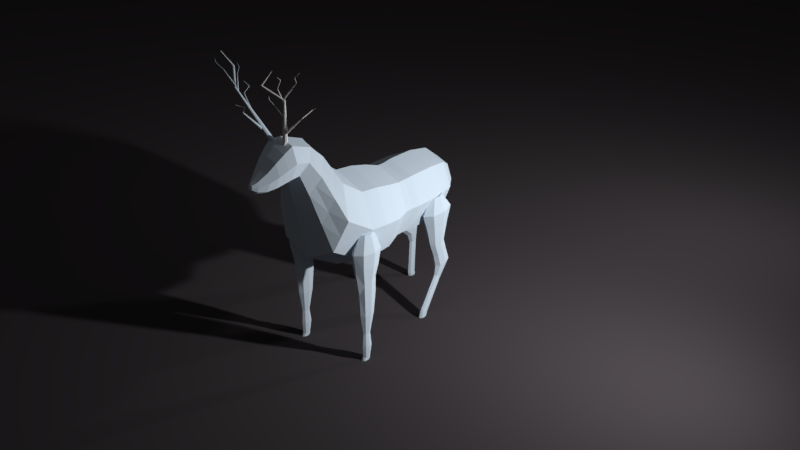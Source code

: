 # Source: Patronus.blend  (saved by Blender 2.79.0; exported with 4.5.12 LTS)
import bpy
from mathutils import Matrix  # noqa: F401  (used for matrix-valued properties, if any)

bpy.ops.wm.read_factory_settings(use_empty=True)
scene = bpy.context.scene
scene.name = 'Scene'

# ---- collections
col_collection_1 = bpy.data.collections.new('Collection 1'); scene.collection.children.link(col_collection_1)

# ---- materials (node trees are filled in below, after node groups)
mat_material_001 = bpy.data.materials.new('Material.001')
mat_material_001.alpha_threshold = 0.0
mat_material_001.roughness = 0.5
mat_material_009 = bpy.data.materials.new('Material.009')
mat_material_009.alpha_threshold = 0.0
mat_material_009.roughness = 0.5
mat_material_002 = bpy.data.materials.new('Material.002')
mat_material_002.alpha_threshold = 0.0
mat_material_002.roughness = 0.5
mat_material_004 = bpy.data.materials.new('Material.004')
mat_material_004.alpha_threshold = 0.0
mat_material_004.roughness = 0.5
mat_material_008 = bpy.data.materials.new('Material.008')
mat_material_008.alpha_threshold = 0.0
mat_material_008.roughness = 0.5
mat_material_007 = bpy.data.materials.new('Material.007')
mat_material_007.alpha_threshold = 0.0
mat_material_007.roughness = 0.5
mat_material_005 = bpy.data.materials.new('Material.005')
mat_material_005.alpha_threshold = 0.0
mat_material_005.roughness = 0.5
mat_material_006 = bpy.data.materials.new('Material.006')
mat_material_006.alpha_threshold = 0.0
mat_material_006.roughness = 0.5

# ---- material node trees
mat_material_001.use_nodes = True; mat_material_001.node_tree.nodes.clear()
_N = mat_material_001.node_tree.nodes; _L = mat_material_001.node_tree.links
n0 = _N.new('ShaderNodeOutputMaterial'); n0.name = 'Material Output'; n0.location = (300, 300)
n1 = _N.new('ShaderNodeBsdfDiffuse'); n1.name = 'Diffuse BSDF'; n1.location = (10, 300)
n1.inputs[0].default_value = (0.06045, 0.05256, 0.05842, 1.0)
n1.inputs[1].default_value = 0.6337
_L.new(n1.outputs[0], n0.inputs[0])
n0.is_active_output = True
mat_material_009.use_nodes = True; mat_material_009.node_tree.nodes.clear()
_N = mat_material_009.node_tree.nodes; _L = mat_material_009.node_tree.links
n0 = _N.new('ShaderNodeOutputMaterial'); n0.name = 'Material Output'; n0.location = (300, 300)
n1 = _N.new('ShaderNodeBsdfDiffuse'); n1.name = 'Diffuse BSDF'; n1.location = (10, 300)
n1.inputs[0].default_value = (0.6, 0.7, 0.8, 1.0)
_L.new(n1.outputs[0], n0.inputs[0])
n0.is_active_output = True
mat_material_002.use_nodes = True; mat_material_002.node_tree.nodes.clear()
_N = mat_material_002.node_tree.nodes; _L = mat_material_002.node_tree.links
n0 = _N.new('ShaderNodeOutputMaterial'); n0.name = 'Material Output'; n0.location = (300, 300)
n1 = _N.new('ShaderNodeBsdfDiffuse'); n1.name = 'Diffuse BSDF'; n1.location = (10, 300)
_L.new(n1.outputs[0], n0.inputs[0])
n0.is_active_output = True
mat_material_004.use_nodes = True; mat_material_004.node_tree.nodes.clear()
_N = mat_material_004.node_tree.nodes; _L = mat_material_004.node_tree.links
n0 = _N.new('ShaderNodeOutputMaterial'); n0.name = 'Material Output'; n0.location = (300, 300)
n1 = _N.new('ShaderNodeBsdfDiffuse'); n1.name = 'Diffuse BSDF'; n1.location = (10, 300)
n1.inputs[0].default_value = (0.6, 0.7, 0.8, 1.0)
_L.new(n1.outputs[0], n0.inputs[0])
n0.is_active_output = True
mat_material_008.use_nodes = True; mat_material_008.node_tree.nodes.clear()
_N = mat_material_008.node_tree.nodes; _L = mat_material_008.node_tree.links
n0 = _N.new('ShaderNodeOutputMaterial'); n0.name = 'Material Output'; n0.location = (300, 300)
n1 = _N.new('ShaderNodeBsdfDiffuse'); n1.name = 'Diffuse BSDF'; n1.location = (10, 300)
n1.inputs[0].default_value = (0.6, 0.7, 0.8, 1.0)
_L.new(n1.outputs[0], n0.inputs[0])
n0.is_active_output = True
mat_material_007.use_nodes = True; mat_material_007.node_tree.nodes.clear()
_N = mat_material_007.node_tree.nodes; _L = mat_material_007.node_tree.links
n0 = _N.new('ShaderNodeOutputMaterial'); n0.name = 'Material Output'; n0.location = (300, 300)
n1 = _N.new('ShaderNodeBsdfDiffuse'); n1.name = 'Diffuse BSDF'; n1.location = (10, 300)
n1.inputs[0].default_value = (0.6, 0.7, 0.8, 1.0)
_L.new(n1.outputs[0], n0.inputs[0])
n0.is_active_output = True
mat_material_005.use_nodes = True; mat_material_005.node_tree.nodes.clear()
_N = mat_material_005.node_tree.nodes; _L = mat_material_005.node_tree.links
n0 = _N.new('ShaderNodeOutputMaterial'); n0.name = 'Material Output'; n0.location = (300, 300)
n1 = _N.new('ShaderNodeBsdfDiffuse'); n1.name = 'Diffuse BSDF'; n1.location = (10, 300)
n1.inputs[0].default_value = (0.6, 0.7, 0.8, 1.0)
_L.new(n1.outputs[0], n0.inputs[0])
n0.is_active_output = True
mat_material_006.use_nodes = True; mat_material_006.node_tree.nodes.clear()
_N = mat_material_006.node_tree.nodes; _L = mat_material_006.node_tree.links
n0 = _N.new('ShaderNodeOutputMaterial'); n0.name = 'Material Output'; n0.location = (300, 300)
n1 = _N.new('ShaderNodeBsdfDiffuse'); n1.name = 'Diffuse BSDF'; n1.location = (10, 300)
n1.inputs[0].default_value = (0.6, 0.7, 0.8, 1.0)
_L.new(n1.outputs[0], n0.inputs[0])
n0.is_active_output = True

# ---- world
world_world = bpy.data.worlds.new('World'); scene.world = world_world
world_world.color = (0.05088, 0.05088, 0.05088)
world_world.use_sun_shadow = False
world_world.sun_shadow_jitter_overblur = 0.0
world_world.cycles.sampling_method = 'MANUAL'

# ---- cameras
cam_camera = bpy.data.cameras.new('Camera')
cam_camera.clip_end = 100.0
cam_camera.lens = 35.0
cam_camera.sensor_width = 32.0
cam_camera.sensor_height = 18.0
cam_camera.ortho_scale = 7.314
cam_camera.dof.focus_distance = 0.0

# ---- lights
light_area = bpy.data.lights.new('Area', 'AREA')
light_area.transmission_factor = 0.0
light_area.energy = 78.54
light_area.shadow_buffer_clip_start = 0.5
light_area.shadow_soft_size = 0.1
light_area.shadow_maximum_resolution = 0.006
light_area.use_absolute_resolution = True
light_area.size = 0.1
light_area.size_y = 0.1
light_lamp = bpy.data.lights.new('Lamp', 'POINT')
light_lamp.transmission_factor = 0.0
light_lamp.cutoff_distance = 30.0
light_lamp.energy = 100.0
light_lamp.shadow_buffer_clip_start = 1.001
light_lamp.shadow_soft_size = 0.1
light_lamp.shadow_maximum_resolution = 0.006
light_lamp.use_absolute_resolution = True

# ---- meshes
me_plane = bpy.data.meshes.new('Plane')
me_plane.from_pydata([(-1.0, -1.0, 0.0), (1.0, -1.0, 0.0), (-1.0, 1.0, 0.0), (1.0, 1.0, 0.0)], [], [(0, 1, 3, 2)])
me_plane.materials.append(mat_material_001)
me_plane.use_remesh_preserve_volume = False
me_plane.use_remesh_preserve_attributes = False
me_plane.use_mirror_vertex_groups = False
me_plane.update()
me_cylinder_009 = bpy.data.meshes.new('Cylinder.009')
me_cylinder_009.from_pydata([(0.03069, 0.8321, -1.162), (0.03069, 0.8321, 0.8383), (0.7378, 0.5392, -1.162), (0.7378, 0.5392, 0.8383), (1.031, -0.1679, -1.162), (1.031, -0.1679, 0.8383), (0.7378, -0.875, -1.162), (0.7378, -0.875, 0.8383), (0.03069, -1.168, -1.162), (0.03069, -1.168, 0.8383), (-0.6535, -0.875, -1.162), (-0.6535, -0.875, 0.8383), (-0.9464, -0.1679, -1.162), (-0.9464, -0.1679, 0.8383), (-0.6764, 0.5392, -1.162), (-0.6764, 0.5392, 0.8383), (0.7378, 0.5392, 0.8458), (0.03069, 0.8321, 0.8489), (1.031, -0.1679, 0.8383), (0.7378, -0.875, 0.8309), (0.03069, -1.168, 0.8278), (-0.6535, -0.875, 0.8309), (-0.9464, -0.1679, 0.8383), (-0.6764, 0.5392, 0.8458), (8.345, 1.371, 16.45), (8.063, 1.47, 16.51), (8.462, 1.134, 16.3), (8.345, 0.8966, 16.15), (8.063, 0.7983, 16.08), (7.791, 0.8966, 16.15), (7.674, 1.134, 16.3), (7.782, 1.371, 16.45), (14.74, -4.6, 19.28), (14.46, -4.5, 19.34), (14.86, -4.841, 19.14), (14.74, -5.082, 18.99), (14.46, -5.182, 18.93), (14.19, -5.082, 18.99), (14.07, -4.841, 19.14), (14.18, -4.6, 19.28), (14.3, -2.136, 24.78), (14.22, -2.105, 24.78), (14.33, -2.213, 24.78), (14.3, -2.289, 24.78), (14.22, -2.321, 24.78), (14.15, -2.289, 24.78), (14.12, -2.213, 24.78), (14.14, -2.136, 24.78), (8.046, 1.154, 16.3), (7.764, 1.129, 16.95), (8.257, 1.292, 16.4), (7.975, 1.267, 17.05), (8.498, 1.225, 16.5), (8.216, 1.2, 17.15), (8.628, 0.9931, 16.55), (8.346, 0.9676, 17.19), (8.57, 0.7315, 16.51), (8.288, 0.706, 17.16), (8.364, 0.6002, 16.42), (8.082, 0.5748, 17.06), (8.123, 0.6671, 16.31), (7.841, 0.6416, 16.96), (7.989, 0.8928, 16.27), (7.707, 0.8674, 16.91), (7.974, 1.267, 17.05), (7.763, 1.129, 16.95), (8.216, 1.2, 17.15), (8.347, 0.9677, 17.19), (8.29, 0.7062, 17.16), (8.083, 0.5749, 17.06), (7.841, 0.6416, 16.96), (7.706, 0.8673, 16.91), (6.999, 3.392, 22.72), (6.911, 3.333, 22.7), (7.105, 3.377, 22.71), (7.167, 3.296, 22.67), (7.148, 3.196, 22.64), (7.061, 3.139, 22.62), (6.956, 3.154, 22.63), (6.892, 3.233, 22.67), (9.38, 3.9, 24.87), (9.292, 3.841, 24.85), (9.486, 3.884, 24.86), (9.547, 3.802, 24.83), (9.528, 3.702, 24.79), (9.442, 3.645, 24.77), (9.336, 3.661, 24.79), (9.273, 3.741, 24.82), (7.874, 4.225, 26.34), (7.852, 4.21, 26.33), (7.9, 4.218, 26.36), (7.914, 4.193, 26.36), (7.907, 4.165, 26.36), (7.885, 4.15, 26.35), (7.859, 4.158, 26.34), (7.845, 4.182, 26.33), (8.046, 1.154, 16.3), (7.764, 1.129, 16.95), (8.257, 1.292, 16.4), (7.975, 1.267, 17.05), (8.498, 1.225, 16.5), (8.216, 1.2, 17.15), (8.628, 0.9931, 16.55), (8.346, 0.9676, 17.19), (8.57, 0.7315, 16.51), (8.288, 0.706, 17.16), (8.364, 0.6002, 16.42), (8.082, 0.5748, 17.06), (8.123, 0.6671, 16.31), (7.841, 0.6416, 16.96), (7.989, 0.8928, 16.27), (7.707, 0.8674, 16.91), (7.974, 1.267, 17.05), (7.763, 1.129, 16.95), (8.216, 1.2, 17.15), (8.347, 0.9677, 17.19), (8.29, 0.7062, 17.16), (8.083, 0.5749, 17.06), (7.841, 0.6416, 16.96), (7.706, 0.8673, 16.91), (6.999, 3.392, 22.72), (6.911, 3.333, 22.7), (7.105, 3.377, 22.71), (7.167, 3.296, 22.67), (7.148, 3.196, 22.64), (7.061, 3.139, 22.62), (6.956, 3.154, 22.63), (6.892, 3.233, 22.67), (9.38, 3.9, 24.87), (9.292, 3.841, 24.85), (9.486, 3.884, 24.86), (9.547, 3.802, 24.83), (9.528, 3.702, 24.79), (9.442, 3.645, 24.77), (9.336, 3.661, 24.79), (9.273, 3.741, 24.82), (7.874, 4.225, 26.34), (7.852, 4.21, 26.33), (7.9, 4.218, 26.36), (7.914, 4.193, 26.36), (7.907, 4.165, 26.36), (7.885, 4.15, 26.35), (7.859, 4.158, 26.34), (7.845, 4.182, 26.33), (8.046, 1.154, 16.3), (7.764, 1.129, 16.95), (8.257, 1.292, 16.4), (7.975, 1.267, 17.05), (8.498, 1.225, 16.5), (8.216, 1.2, 17.15), (8.628, 0.9931, 16.55), (8.346, 0.9676, 17.19), (8.57, 0.7315, 16.51), (8.288, 0.706, 17.16), (8.364, 0.6002, 16.42), (8.082, 0.5748, 17.06), (8.123, 0.6671, 16.31), (7.841, 0.6416, 16.96), (7.989, 0.8928, 16.27), (7.707, 0.8674, 16.91), (7.974, 1.267, 17.05), (7.763, 1.129, 16.95), (8.216, 1.2, 17.15), (8.347, 0.9677, 17.19), (8.29, 0.7062, 17.16), (8.083, 0.5749, 17.06), (7.841, 0.6416, 16.96), (7.706, 0.8673, 16.91), (6.999, 3.392, 22.72), (6.911, 3.333, 22.7), (7.105, 3.377, 22.71), (7.167, 3.296, 22.67), (7.148, 3.196, 22.64), (7.061, 3.139, 22.62), (6.956, 3.154, 22.63), (6.892, 3.233, 22.67), (9.38, 3.9, 24.87), (9.292, 3.841, 24.85), (9.486, 3.884, 24.86), (9.547, 3.802, 24.83), (9.528, 3.702, 24.79), (9.442, 3.645, 24.77), (9.336, 3.661, 24.79), (9.273, 3.741, 24.82), (7.874, 4.225, 26.34), (7.852, 4.21, 26.33), (7.9, 4.218, 26.36), (7.914, 4.193, 26.36), (7.907, 4.165, 26.36), (7.885, 4.15, 26.35), (7.859, 4.158, 26.34), (7.845, 4.182, 26.33), (4.319, 0.8723, 8.634), (4.614, 0.8216, 9.258), (4.391, 0.6234, 8.58), (4.686, 0.5727, 9.204), (4.28, 0.3849, 8.613), (4.576, 0.3342, 9.236), (4.052, 0.2966, 8.713), (4.347, 0.2459, 9.337), (3.84, 0.4101, 8.823), (4.135, 0.3595, 9.447), (3.772, 0.6532, 8.875), (4.067, 0.6025, 9.499), (3.882, 0.8917, 8.842), (4.178, 0.841, 9.466), (4.106, 0.9859, 8.744), (4.401, 0.9352, 9.368), (4.687, 0.5725, 9.206), (4.615, 0.8213, 9.261), (4.576, 0.3342, 9.236), (4.346, 0.2461, 9.335), (4.133, 0.3597, 9.444), (4.066, 0.6027, 9.497), (4.178, 0.841, 9.466), (4.402, 0.935, 9.37), (8.722, -1.58, 13.11), (8.698, -1.487, 13.15), (8.666, -1.661, 13.07), (8.563, -1.682, 13.06), (8.474, -1.631, 13.08), (8.452, -1.54, 13.13), (8.508, -1.459, 13.16), (8.609, -1.436, 13.18), (8.998, -4.672, 13.82), (8.974, -4.578, 13.86), (8.942, -4.754, 13.78), (8.839, -4.776, 13.77), (8.75, -4.725, 13.79), (8.728, -4.634, 13.84), (8.783, -4.552, 13.87), (8.884, -4.528, 13.88), (10.31, -4.128, 15.35), (10.3, -4.101, 15.36), (10.3, -4.153, 15.35), (10.27, -4.163, 15.37), (10.25, -4.151, 15.38), (10.24, -4.124, 15.38), (10.25, -4.099, 15.38), (10.28, -4.088, 15.37), (7.316, 0.9454, 14.39), (7.656, 0.8225, 14.83), (7.16, 0.8147, 14.47), (7.5, 0.6918, 14.92), (6.99, 0.8427, 14.61), (7.33, 0.7198, 15.05), (6.907, 1.013, 14.72), (7.247, 0.8903, 15.16), (6.958, 1.226, 14.74), (7.298, 1.103, 15.18), (7.11, 1.351, 14.65), (7.45, 1.228, 15.1), (7.28, 1.323, 14.52), (7.62, 1.2, 14.96), (7.367, 1.158, 14.41), (7.708, 1.036, 14.85), (7.501, 0.6913, 14.92), (7.658, 0.8219, 14.84), (7.33, 0.7198, 15.05), (7.245, 0.8907, 15.16), (7.296, 1.104, 15.18), (7.449, 1.229, 15.1), (7.62, 1.2, 14.96), (7.709, 1.035, 14.85), (9.189, -2.234, 18.6), (9.258, -2.183, 18.58), (9.103, -2.219, 18.61), (9.052, -2.148, 18.61), (9.065, -2.062, 18.6), (9.133, -2.013, 18.59), (9.219, -2.028, 18.57), (9.271, -2.097, 18.57), (7.661, -3.124, 20.56), (7.731, -3.074, 20.54), (7.576, -3.11, 20.58), (7.525, -3.039, 20.58), (7.539, -2.953, 20.57), (7.607, -2.904, 20.56), (7.692, -2.919, 20.54), (7.744, -2.987, 20.54), (9.103, -3.7, 21.34), (9.12, -3.685, 21.33), (9.085, -3.697, 21.35), (9.076, -3.678, 21.36), (9.082, -3.656, 21.37), (9.098, -3.642, 21.36), (9.116, -3.645, 21.34), (9.125, -3.662, 21.33), (2.284, 0.01002, 4.169), (2.347, 0.8527, 4.657), (2.024, -0.1093, 4.409), (2.087, 0.7335, 4.897), (1.651, -0.09062, 4.425), (1.715, 0.7521, 4.913), (1.385, 0.05501, 4.208), (1.448, 0.8977, 4.696), (1.38, 0.2423, 3.885), (1.443, 1.085, 4.373), (1.636, 0.3566, 3.655), (1.699, 1.199, 4.142), (2.009, 0.338, 3.638), (2.072, 1.181, 4.126), (2.279, 0.1973, 3.846), (2.343, 1.04, 4.334), (2.087, 0.7366, 4.899), (2.348, 0.8572, 4.66), (1.715, 0.7521, 4.913), (1.448, 0.8946, 4.694), (1.443, 1.081, 4.371), (1.699, 1.196, 4.141), (2.072, 1.181, 4.126), (2.343, 1.043, 4.336), (1.582, 5.566, 11.85), (1.68, 5.642, 11.77), (1.449, 5.504, 11.83), (1.358, 5.493, 11.71), (1.363, 5.539, 11.57), (1.458, 5.613, 11.49), (1.591, 5.675, 11.51), (1.684, 5.688, 11.63), (-2.184, 6.066, 14.24), (-2.086, 6.141, 14.16), (-2.319, 6.007, 14.22), (-2.411, 5.999, 14.1), (-2.407, 6.046, 13.96), (-2.311, 6.119, 13.88), (-2.176, 6.178, 13.9), (-2.082, 6.188, 14.01), (-0.8158, 8.192, 15.75), (-0.7878, 8.204, 15.73), (-0.856, 8.194, 15.75), (-0.8847, 8.211, 15.73), (-0.8852, 8.232, 15.7), (-0.8576, 8.244, 15.67), (-0.8174, 8.241, 15.67), (-0.7882, 8.225, 15.69)], [], [(0, 1, 3, 2), (2, 3, 5, 4), (4, 5, 7, 6), (6, 7, 9, 8), (8, 9, 11, 10), (10, 11, 13, 12), (13, 11, 21, 22), (12, 13, 15, 14), (14, 15, 1, 0), (0, 2, 4, 6, 8, 10, 12, 14), (21, 20, 28, 29), (9, 7, 19, 20), (15, 13, 22, 23), (5, 3, 16, 18), (11, 9, 20, 21), (1, 15, 23, 17), (3, 1, 17, 16), (7, 5, 18, 19), (31, 30, 38, 39), (19, 18, 26, 27), (16, 17, 25, 24), (17, 23, 31, 25), (22, 21, 29, 30), (20, 19, 27, 28), (18, 16, 24, 26), (23, 22, 30, 31), (38, 37, 45, 46), (29, 28, 36, 37), (27, 26, 34, 35), (24, 25, 33, 32), (25, 31, 39, 33), (30, 29, 37, 38), (28, 27, 35, 36), (26, 24, 32, 34), (40, 41, 47, 46, 45, 44, 43, 42), (36, 35, 43, 44), (34, 32, 40, 42), (39, 38, 46, 47), (37, 36, 44, 45), (35, 34, 42, 43), (32, 33, 41, 40), (33, 39, 47, 41), (48, 49, 51, 50), (50, 51, 53, 52), (52, 53, 55, 54), (54, 55, 57, 56), (56, 57, 59, 58), (58, 59, 61, 60), (61, 59, 69, 70), (60, 61, 63, 62), (62, 63, 49, 48), (48, 50, 52, 54, 56, 58, 60, 62), (69, 68, 76, 77), (57, 55, 67, 68), (63, 61, 70, 71), (53, 51, 64, 66), (59, 57, 68, 69), (49, 63, 71, 65), (51, 49, 65, 64), (55, 53, 66, 67), (79, 78, 86, 87), (67, 66, 74, 75), (64, 65, 73, 72), (65, 71, 79, 73), (70, 69, 77, 78), (68, 67, 75, 76), (66, 64, 72, 74), (71, 70, 78, 79), (86, 85, 93, 94), (77, 76, 84, 85), (75, 74, 82, 83), (72, 73, 81, 80), (73, 79, 87, 81), (78, 77, 85, 86), (76, 75, 83, 84), (74, 72, 80, 82), (88, 89, 95, 94, 93, 92, 91, 90), (84, 83, 91, 92), (82, 80, 88, 90), (87, 86, 94, 95), (85, 84, 92, 93), (83, 82, 90, 91), (80, 81, 89, 88), (81, 87, 95, 89), (96, 97, 99, 98), (98, 99, 101, 100), (100, 101, 103, 102), (102, 103, 105, 104), (104, 105, 107, 106), (106, 107, 109, 108), (109, 107, 117, 118), (108, 109, 111, 110), (110, 111, 97, 96), (96, 98, 100, 102, 104, 106, 108, 110), (117, 116, 124, 125), (105, 103, 115, 116), (111, 109, 118, 119), (101, 99, 112, 114), (107, 105, 116, 117), (97, 111, 119, 113), (99, 97, 113, 112), (103, 101, 114, 115), (127, 126, 134, 135), (115, 114, 122, 123), (112, 113, 121, 120), (113, 119, 127, 121), (118, 117, 125, 126), (116, 115, 123, 124), (114, 112, 120, 122), (119, 118, 126, 127), (134, 133, 141, 142), (125, 124, 132, 133), (123, 122, 130, 131), (120, 121, 129, 128), (121, 127, 135, 129), (126, 125, 133, 134), (124, 123, 131, 132), (122, 120, 128, 130), (136, 137, 143, 142, 141, 140, 139, 138), (132, 131, 139, 140), (130, 128, 136, 138), (135, 134, 142, 143), (133, 132, 140, 141), (131, 130, 138, 139), (128, 129, 137, 136), (129, 135, 143, 137), (144, 145, 147, 146), (146, 147, 149, 148), (148, 149, 151, 150), (150, 151, 153, 152), (152, 153, 155, 154), (154, 155, 157, 156), (157, 155, 165, 166), (156, 157, 159, 158), (158, 159, 145, 144), (144, 146, 148, 150, 152, 154, 156, 158), (165, 164, 172, 173), (153, 151, 163, 164), (159, 157, 166, 167), (149, 147, 160, 162), (155, 153, 164, 165), (145, 159, 167, 161), (147, 145, 161, 160), (151, 149, 162, 163), (175, 174, 182, 183), (163, 162, 170, 171), (160, 161, 169, 168), (161, 167, 175, 169), (166, 165, 173, 174), (164, 163, 171, 172), (162, 160, 168, 170), (167, 166, 174, 175), (182, 181, 189, 190), (173, 172, 180, 181), (171, 170, 178, 179), (168, 169, 177, 176), (169, 175, 183, 177), (174, 173, 181, 182), (172, 171, 179, 180), (170, 168, 176, 178), (184, 185, 191, 190, 189, 188, 187, 186), (180, 179, 187, 188), (178, 176, 184, 186), (183, 182, 190, 191), (181, 180, 188, 189), (179, 178, 186, 187), (176, 177, 185, 184), (177, 183, 191, 185), (192, 193, 195, 194), (194, 195, 197, 196), (196, 197, 199, 198), (198, 199, 201, 200), (200, 201, 203, 202), (202, 203, 205, 204), (205, 203, 213, 214), (204, 205, 207, 206), (206, 207, 193, 192), (192, 194, 196, 198, 200, 202, 204, 206), (213, 212, 220, 221), (201, 199, 211, 212), (207, 205, 214, 215), (197, 195, 208, 210), (203, 201, 212, 213), (193, 207, 215, 209), (195, 193, 209, 208), (199, 197, 210, 211), (223, 222, 230, 231), (211, 210, 218, 219), (208, 209, 217, 216), (209, 215, 223, 217), (214, 213, 221, 222), (212, 211, 219, 220), (210, 208, 216, 218), (215, 214, 222, 223), (230, 229, 237, 238), (221, 220, 228, 229), (219, 218, 226, 227), (216, 217, 225, 224), (217, 223, 231, 225), (222, 221, 229, 230), (220, 219, 227, 228), (218, 216, 224, 226), (232, 233, 239, 238, 237, 236, 235, 234), (228, 227, 235, 236), (226, 224, 232, 234), (231, 230, 238, 239), (229, 228, 236, 237), (227, 226, 234, 235), (224, 225, 233, 232), (225, 231, 239, 233), (240, 241, 243, 242), (242, 243, 245, 244), (244, 245, 247, 246), (246, 247, 249, 248), (248, 249, 251, 250), (250, 251, 253, 252), (253, 251, 261, 262), (252, 253, 255, 254), (254, 255, 241, 240), (240, 242, 244, 246, 248, 250, 252, 254), (261, 260, 268, 269), (249, 247, 259, 260), (255, 253, 262, 263), (245, 243, 256, 258), (251, 249, 260, 261), (241, 255, 263, 257), (243, 241, 257, 256), (247, 245, 258, 259), (271, 270, 278, 279), (259, 258, 266, 267), (256, 257, 265, 264), (257, 263, 271, 265), (262, 261, 269, 270), (260, 259, 267, 268), (258, 256, 264, 266), (263, 262, 270, 271), (278, 277, 285, 286), (269, 268, 276, 277), (267, 266, 274, 275), (264, 265, 273, 272), (265, 271, 279, 273), (270, 269, 277, 278), (268, 267, 275, 276), (266, 264, 272, 274), (280, 281, 287, 286, 285, 284, 283, 282), (276, 275, 283, 284), (274, 272, 280, 282), (279, 278, 286, 287), (277, 276, 284, 285), (275, 274, 282, 283), (272, 273, 281, 280), (273, 279, 287, 281), (288, 289, 291, 290), (290, 291, 293, 292), (292, 293, 295, 294), (294, 295, 297, 296), (296, 297, 299, 298), (298, 299, 301, 300), (301, 299, 309, 310), (300, 301, 303, 302), (302, 303, 289, 288), (288, 290, 292, 294, 296, 298, 300, 302), (309, 308, 316, 317), (297, 295, 307, 308), (303, 301, 310, 311), (293, 291, 304, 306), (299, 297, 308, 309), (289, 303, 311, 305), (291, 289, 305, 304), (295, 293, 306, 307), (319, 318, 326, 327), (307, 306, 314, 315), (304, 305, 313, 312), (305, 311, 319, 313), (310, 309, 317, 318), (308, 307, 315, 316), (306, 304, 312, 314), (311, 310, 318, 319), (326, 325, 333, 334), (317, 316, 324, 325), (315, 314, 322, 323), (312, 313, 321, 320), (313, 319, 327, 321), (318, 317, 325, 326), (316, 315, 323, 324), (314, 312, 320, 322), (328, 329, 335, 334, 333, 332, 331, 330), (324, 323, 331, 332), (322, 320, 328, 330), (327, 326, 334, 335), (325, 324, 332, 333), (323, 322, 330, 331), (320, 321, 329, 328), (321, 327, 335, 329)])
me_cylinder_009.materials.append(mat_material_009)
me_cylinder_009.use_remesh_preserve_volume = False
me_cylinder_009.use_remesh_preserve_attributes = False
me_cylinder_009.use_mirror_vertex_groups = False
me_cylinder_009.update()
me_cylinder_008 = bpy.data.meshes.new('Cylinder.008')
me_cylinder_008.from_pydata([(0.03069, 0.8321, -1.162), (0.03069, 0.8321, 0.8383), (0.7378, 0.5392, -1.162), (0.7378, 0.5392, 0.8383), (1.031, -0.1679, -1.162), (1.031, -0.1679, 0.8383), (0.7378, -0.875, -1.162), (0.7378, -0.875, 0.8383), (0.03069, -1.168, -1.162), (0.03069, -1.168, 0.8383), (-0.6535, -0.875, -1.162), (-0.6535, -0.875, 0.8383), (-0.9464, -0.1679, -1.162), (-0.9464, -0.1679, 0.8383), (-0.6764, 0.5392, -1.162), (-0.6764, 0.5392, 0.8383), (0.7378, 0.5392, 0.8458), (0.03069, 0.8321, 0.8489), (1.031, -0.1679, 0.8383), (0.7378, -0.875, 0.8309), (0.03069, -1.168, 0.8278), (-0.6535, -0.875, 0.8309), (-0.9464, -0.1679, 0.8383), (-0.6764, 0.5392, 0.8458), (8.345, 1.371, 16.45), (8.063, 1.47, 16.51), (8.462, 1.134, 16.3), (8.345, 0.8966, 16.15), (8.063, 0.7983, 16.08), (7.791, 0.8966, 16.15), (7.674, 1.134, 16.3), (7.782, 1.371, 16.45), (14.74, -4.6, 19.28), (14.46, -4.5, 19.34), (14.86, -4.841, 19.14), (14.74, -5.082, 18.99), (14.46, -5.182, 18.93), (14.19, -5.082, 18.99), (14.07, -4.841, 19.14), (14.18, -4.6, 19.28), (14.3, -2.136, 24.78), (14.22, -2.105, 24.78), (14.33, -2.213, 24.78), (14.3, -2.289, 24.78), (14.22, -2.321, 24.78), (14.15, -2.289, 24.78), (14.12, -2.213, 24.78), (14.14, -2.136, 24.78), (8.046, 1.154, 16.3), (7.764, 1.129, 16.95), (8.257, 1.292, 16.4), (7.975, 1.267, 17.05), (8.498, 1.225, 16.5), (8.216, 1.2, 17.15), (8.628, 0.9931, 16.55), (8.346, 0.9676, 17.19), (8.57, 0.7315, 16.51), (8.288, 0.706, 17.16), (8.364, 0.6002, 16.42), (8.082, 0.5748, 17.06), (8.123, 0.6671, 16.31), (7.841, 0.6416, 16.96), (7.989, 0.8928, 16.27), (7.707, 0.8674, 16.91), (7.974, 1.267, 17.05), (7.763, 1.129, 16.95), (8.216, 1.2, 17.15), (8.347, 0.9677, 17.19), (8.29, 0.7062, 17.16), (8.083, 0.5749, 17.06), (7.841, 0.6416, 16.96), (7.706, 0.8673, 16.91), (6.999, 3.392, 22.72), (6.911, 3.333, 22.7), (7.105, 3.377, 22.71), (7.167, 3.296, 22.67), (7.148, 3.196, 22.64), (7.061, 3.139, 22.62), (6.956, 3.154, 22.63), (6.892, 3.233, 22.67), (9.38, 3.9, 24.87), (9.292, 3.841, 24.85), (9.486, 3.884, 24.86), (9.547, 3.802, 24.83), (9.528, 3.702, 24.79), (9.442, 3.645, 24.77), (9.336, 3.661, 24.79), (9.273, 3.741, 24.82), (7.874, 4.225, 26.34), (7.852, 4.21, 26.33), (7.9, 4.218, 26.36), (7.914, 4.193, 26.36), (7.907, 4.165, 26.36), (7.885, 4.15, 26.35), (7.859, 4.158, 26.34), (7.845, 4.182, 26.33), (8.046, 1.154, 16.3), (7.764, 1.129, 16.95), (8.257, 1.292, 16.4), (7.975, 1.267, 17.05), (8.498, 1.225, 16.5), (8.216, 1.2, 17.15), (8.628, 0.9931, 16.55), (8.346, 0.9676, 17.19), (8.57, 0.7315, 16.51), (8.288, 0.706, 17.16), (8.364, 0.6002, 16.42), (8.082, 0.5748, 17.06), (8.123, 0.6671, 16.31), (7.841, 0.6416, 16.96), (7.989, 0.8928, 16.27), (7.707, 0.8674, 16.91), (7.974, 1.267, 17.05), (7.763, 1.129, 16.95), (8.216, 1.2, 17.15), (8.347, 0.9677, 17.19), (8.29, 0.7062, 17.16), (8.083, 0.5749, 17.06), (7.841, 0.6416, 16.96), (7.706, 0.8673, 16.91), (6.999, 3.392, 22.72), (6.911, 3.333, 22.7), (7.105, 3.377, 22.71), (7.167, 3.296, 22.67), (7.148, 3.196, 22.64), (7.061, 3.139, 22.62), (6.956, 3.154, 22.63), (6.892, 3.233, 22.67), (9.38, 3.9, 24.87), (9.292, 3.841, 24.85), (9.486, 3.884, 24.86), (9.547, 3.802, 24.83), (9.528, 3.702, 24.79), (9.442, 3.645, 24.77), (9.336, 3.661, 24.79), (9.273, 3.741, 24.82), (7.874, 4.225, 26.34), (7.852, 4.21, 26.33), (7.9, 4.218, 26.36), (7.914, 4.193, 26.36), (7.907, 4.165, 26.36), (7.885, 4.15, 26.35), (7.859, 4.158, 26.34), (7.845, 4.182, 26.33), (8.046, 1.154, 16.3), (7.764, 1.129, 16.95), (8.257, 1.292, 16.4), (7.975, 1.267, 17.05), (8.498, 1.225, 16.5), (8.216, 1.2, 17.15), (8.628, 0.9931, 16.55), (8.346, 0.9676, 17.19), (8.57, 0.7315, 16.51), (8.288, 0.706, 17.16), (8.364, 0.6002, 16.42), (8.082, 0.5748, 17.06), (8.123, 0.6671, 16.31), (7.841, 0.6416, 16.96), (7.989, 0.8928, 16.27), (7.707, 0.8674, 16.91), (7.974, 1.267, 17.05), (7.763, 1.129, 16.95), (8.216, 1.2, 17.15), (8.347, 0.9677, 17.19), (8.29, 0.7062, 17.16), (8.083, 0.5749, 17.06), (7.841, 0.6416, 16.96), (7.706, 0.8673, 16.91), (6.999, 3.392, 22.72), (6.911, 3.333, 22.7), (7.105, 3.377, 22.71), (7.167, 3.296, 22.67), (7.148, 3.196, 22.64), (7.061, 3.139, 22.62), (6.956, 3.154, 22.63), (6.892, 3.233, 22.67), (9.38, 3.9, 24.87), (9.292, 3.841, 24.85), (9.486, 3.884, 24.86), (9.547, 3.802, 24.83), (9.528, 3.702, 24.79), (9.442, 3.645, 24.77), (9.336, 3.661, 24.79), (9.273, 3.741, 24.82), (7.874, 4.225, 26.34), (7.852, 4.21, 26.33), (7.9, 4.218, 26.36), (7.914, 4.193, 26.36), (7.907, 4.165, 26.36), (7.885, 4.15, 26.35), (7.859, 4.158, 26.34), (7.845, 4.182, 26.33), (4.319, 0.8723, 8.634), (4.614, 0.8216, 9.258), (4.391, 0.6234, 8.58), (4.686, 0.5727, 9.204), (4.28, 0.3849, 8.613), (4.576, 0.3342, 9.236), (4.052, 0.2966, 8.713), (4.347, 0.2459, 9.337), (3.84, 0.4101, 8.823), (4.135, 0.3595, 9.447), (3.772, 0.6532, 8.875), (4.067, 0.6025, 9.499), (3.882, 0.8917, 8.842), (4.178, 0.841, 9.466), (4.106, 0.9859, 8.744), (4.401, 0.9352, 9.368), (4.687, 0.5725, 9.206), (4.615, 0.8213, 9.261), (4.576, 0.3342, 9.236), (4.346, 0.2461, 9.335), (4.133, 0.3597, 9.444), (4.066, 0.6027, 9.497), (4.178, 0.841, 9.466), (4.402, 0.935, 9.37), (8.722, -1.58, 13.11), (8.698, -1.487, 13.15), (8.666, -1.661, 13.07), (8.563, -1.682, 13.06), (8.474, -1.631, 13.08), (8.452, -1.54, 13.13), (8.508, -1.459, 13.16), (8.609, -1.436, 13.18), (8.998, -4.672, 13.82), (8.974, -4.578, 13.86), (8.942, -4.754, 13.78), (8.839, -4.776, 13.77), (8.75, -4.725, 13.79), (8.728, -4.634, 13.84), (8.783, -4.552, 13.87), (8.884, -4.528, 13.88), (10.31, -4.128, 15.35), (10.3, -4.101, 15.36), (10.3, -4.153, 15.35), (10.27, -4.163, 15.37), (10.25, -4.151, 15.38), (10.24, -4.124, 15.38), (10.25, -4.099, 15.38), (10.28, -4.088, 15.37), (7.316, 0.9454, 14.39), (7.656, 0.8225, 14.83), (7.16, 0.8147, 14.47), (7.5, 0.6918, 14.92), (6.99, 0.8427, 14.61), (7.33, 0.7198, 15.05), (6.907, 1.013, 14.72), (7.247, 0.8903, 15.16), (6.958, 1.226, 14.74), (7.298, 1.103, 15.18), (7.11, 1.351, 14.65), (7.45, 1.228, 15.1), (7.28, 1.323, 14.52), (7.62, 1.2, 14.96), (7.367, 1.158, 14.41), (7.708, 1.036, 14.85), (7.501, 0.6913, 14.92), (7.658, 0.8219, 14.84), (7.33, 0.7198, 15.05), (7.245, 0.8907, 15.16), (7.296, 1.104, 15.18), (7.449, 1.229, 15.1), (7.62, 1.2, 14.96), (7.709, 1.035, 14.85), (9.189, -2.234, 18.6), (9.258, -2.183, 18.58), (9.103, -2.219, 18.61), (9.052, -2.148, 18.61), (9.065, -2.062, 18.6), (9.133, -2.013, 18.59), (9.219, -2.028, 18.57), (9.271, -2.097, 18.57), (7.661, -3.124, 20.56), (7.731, -3.074, 20.54), (7.576, -3.11, 20.58), (7.525, -3.039, 20.58), (7.539, -2.953, 20.57), (7.607, -2.904, 20.56), (7.692, -2.919, 20.54), (7.744, -2.987, 20.54), (9.103, -3.7, 21.34), (9.12, -3.685, 21.33), (9.085, -3.697, 21.35), (9.076, -3.678, 21.36), (9.082, -3.656, 21.37), (9.098, -3.642, 21.36), (9.116, -3.645, 21.34), (9.125, -3.662, 21.33), (2.284, 0.01002, 4.169), (2.347, 0.8527, 4.657), (2.024, -0.1093, 4.409), (2.087, 0.7335, 4.897), (1.651, -0.09062, 4.425), (1.715, 0.7521, 4.913), (1.385, 0.05501, 4.208), (1.448, 0.8977, 4.696), (1.38, 0.2423, 3.885), (1.443, 1.085, 4.373), (1.636, 0.3566, 3.655), (1.699, 1.199, 4.142), (2.009, 0.338, 3.638), (2.072, 1.181, 4.126), (2.279, 0.1973, 3.846), (2.343, 1.04, 4.334), (2.087, 0.7366, 4.899), (2.348, 0.8572, 4.66), (1.715, 0.7521, 4.913), (1.448, 0.8946, 4.694), (1.443, 1.081, 4.371), (1.699, 1.196, 4.141), (2.072, 1.181, 4.126), (2.343, 1.043, 4.336), (1.582, 5.566, 11.85), (1.68, 5.642, 11.77), (1.449, 5.504, 11.83), (1.358, 5.493, 11.71), (1.363, 5.539, 11.57), (1.458, 5.613, 11.49), (1.591, 5.675, 11.51), (1.684, 5.688, 11.63), (-2.184, 6.066, 14.24), (-2.086, 6.141, 14.16), (-2.319, 6.007, 14.22), (-2.411, 5.999, 14.1), (-2.407, 6.046, 13.96), (-2.311, 6.119, 13.88), (-2.176, 6.178, 13.9), (-2.082, 6.188, 14.01), (-0.8158, 8.192, 15.75), (-0.7878, 8.204, 15.73), (-0.856, 8.194, 15.75), (-0.8847, 8.211, 15.73), (-0.8852, 8.232, 15.7), (-0.8576, 8.244, 15.67), (-0.8174, 8.241, 15.67), (-0.7882, 8.225, 15.69)], [], [(0, 1, 3, 2), (2, 3, 5, 4), (4, 5, 7, 6), (6, 7, 9, 8), (8, 9, 11, 10), (10, 11, 13, 12), (13, 11, 21, 22), (12, 13, 15, 14), (14, 15, 1, 0), (0, 2, 4, 6, 8, 10, 12, 14), (21, 20, 28, 29), (9, 7, 19, 20), (15, 13, 22, 23), (5, 3, 16, 18), (11, 9, 20, 21), (1, 15, 23, 17), (3, 1, 17, 16), (7, 5, 18, 19), (31, 30, 38, 39), (19, 18, 26, 27), (16, 17, 25, 24), (17, 23, 31, 25), (22, 21, 29, 30), (20, 19, 27, 28), (18, 16, 24, 26), (23, 22, 30, 31), (38, 37, 45, 46), (29, 28, 36, 37), (27, 26, 34, 35), (24, 25, 33, 32), (25, 31, 39, 33), (30, 29, 37, 38), (28, 27, 35, 36), (26, 24, 32, 34), (40, 41, 47, 46, 45, 44, 43, 42), (36, 35, 43, 44), (34, 32, 40, 42), (39, 38, 46, 47), (37, 36, 44, 45), (35, 34, 42, 43), (32, 33, 41, 40), (33, 39, 47, 41), (48, 49, 51, 50), (50, 51, 53, 52), (52, 53, 55, 54), (54, 55, 57, 56), (56, 57, 59, 58), (58, 59, 61, 60), (61, 59, 69, 70), (60, 61, 63, 62), (62, 63, 49, 48), (48, 50, 52, 54, 56, 58, 60, 62), (69, 68, 76, 77), (57, 55, 67, 68), (63, 61, 70, 71), (53, 51, 64, 66), (59, 57, 68, 69), (49, 63, 71, 65), (51, 49, 65, 64), (55, 53, 66, 67), (79, 78, 86, 87), (67, 66, 74, 75), (64, 65, 73, 72), (65, 71, 79, 73), (70, 69, 77, 78), (68, 67, 75, 76), (66, 64, 72, 74), (71, 70, 78, 79), (86, 85, 93, 94), (77, 76, 84, 85), (75, 74, 82, 83), (72, 73, 81, 80), (73, 79, 87, 81), (78, 77, 85, 86), (76, 75, 83, 84), (74, 72, 80, 82), (88, 89, 95, 94, 93, 92, 91, 90), (84, 83, 91, 92), (82, 80, 88, 90), (87, 86, 94, 95), (85, 84, 92, 93), (83, 82, 90, 91), (80, 81, 89, 88), (81, 87, 95, 89), (96, 97, 99, 98), (98, 99, 101, 100), (100, 101, 103, 102), (102, 103, 105, 104), (104, 105, 107, 106), (106, 107, 109, 108), (109, 107, 117, 118), (108, 109, 111, 110), (110, 111, 97, 96), (96, 98, 100, 102, 104, 106, 108, 110), (117, 116, 124, 125), (105, 103, 115, 116), (111, 109, 118, 119), (101, 99, 112, 114), (107, 105, 116, 117), (97, 111, 119, 113), (99, 97, 113, 112), (103, 101, 114, 115), (127, 126, 134, 135), (115, 114, 122, 123), (112, 113, 121, 120), (113, 119, 127, 121), (118, 117, 125, 126), (116, 115, 123, 124), (114, 112, 120, 122), (119, 118, 126, 127), (134, 133, 141, 142), (125, 124, 132, 133), (123, 122, 130, 131), (120, 121, 129, 128), (121, 127, 135, 129), (126, 125, 133, 134), (124, 123, 131, 132), (122, 120, 128, 130), (136, 137, 143, 142, 141, 140, 139, 138), (132, 131, 139, 140), (130, 128, 136, 138), (135, 134, 142, 143), (133, 132, 140, 141), (131, 130, 138, 139), (128, 129, 137, 136), (129, 135, 143, 137), (144, 145, 147, 146), (146, 147, 149, 148), (148, 149, 151, 150), (150, 151, 153, 152), (152, 153, 155, 154), (154, 155, 157, 156), (157, 155, 165, 166), (156, 157, 159, 158), (158, 159, 145, 144), (144, 146, 148, 150, 152, 154, 156, 158), (165, 164, 172, 173), (153, 151, 163, 164), (159, 157, 166, 167), (149, 147, 160, 162), (155, 153, 164, 165), (145, 159, 167, 161), (147, 145, 161, 160), (151, 149, 162, 163), (175, 174, 182, 183), (163, 162, 170, 171), (160, 161, 169, 168), (161, 167, 175, 169), (166, 165, 173, 174), (164, 163, 171, 172), (162, 160, 168, 170), (167, 166, 174, 175), (182, 181, 189, 190), (173, 172, 180, 181), (171, 170, 178, 179), (168, 169, 177, 176), (169, 175, 183, 177), (174, 173, 181, 182), (172, 171, 179, 180), (170, 168, 176, 178), (184, 185, 191, 190, 189, 188, 187, 186), (180, 179, 187, 188), (178, 176, 184, 186), (183, 182, 190, 191), (181, 180, 188, 189), (179, 178, 186, 187), (176, 177, 185, 184), (177, 183, 191, 185), (192, 193, 195, 194), (194, 195, 197, 196), (196, 197, 199, 198), (198, 199, 201, 200), (200, 201, 203, 202), (202, 203, 205, 204), (205, 203, 213, 214), (204, 205, 207, 206), (206, 207, 193, 192), (192, 194, 196, 198, 200, 202, 204, 206), (213, 212, 220, 221), (201, 199, 211, 212), (207, 205, 214, 215), (197, 195, 208, 210), (203, 201, 212, 213), (193, 207, 215, 209), (195, 193, 209, 208), (199, 197, 210, 211), (223, 222, 230, 231), (211, 210, 218, 219), (208, 209, 217, 216), (209, 215, 223, 217), (214, 213, 221, 222), (212, 211, 219, 220), (210, 208, 216, 218), (215, 214, 222, 223), (230, 229, 237, 238), (221, 220, 228, 229), (219, 218, 226, 227), (216, 217, 225, 224), (217, 223, 231, 225), (222, 221, 229, 230), (220, 219, 227, 228), (218, 216, 224, 226), (232, 233, 239, 238, 237, 236, 235, 234), (228, 227, 235, 236), (226, 224, 232, 234), (231, 230, 238, 239), (229, 228, 236, 237), (227, 226, 234, 235), (224, 225, 233, 232), (225, 231, 239, 233), (240, 241, 243, 242), (242, 243, 245, 244), (244, 245, 247, 246), (246, 247, 249, 248), (248, 249, 251, 250), (250, 251, 253, 252), (253, 251, 261, 262), (252, 253, 255, 254), (254, 255, 241, 240), (240, 242, 244, 246, 248, 250, 252, 254), (261, 260, 268, 269), (249, 247, 259, 260), (255, 253, 262, 263), (245, 243, 256, 258), (251, 249, 260, 261), (241, 255, 263, 257), (243, 241, 257, 256), (247, 245, 258, 259), (271, 270, 278, 279), (259, 258, 266, 267), (256, 257, 265, 264), (257, 263, 271, 265), (262, 261, 269, 270), (260, 259, 267, 268), (258, 256, 264, 266), (263, 262, 270, 271), (278, 277, 285, 286), (269, 268, 276, 277), (267, 266, 274, 275), (264, 265, 273, 272), (265, 271, 279, 273), (270, 269, 277, 278), (268, 267, 275, 276), (266, 264, 272, 274), (280, 281, 287, 286, 285, 284, 283, 282), (276, 275, 283, 284), (274, 272, 280, 282), (279, 278, 286, 287), (277, 276, 284, 285), (275, 274, 282, 283), (272, 273, 281, 280), (273, 279, 287, 281), (288, 289, 291, 290), (290, 291, 293, 292), (292, 293, 295, 294), (294, 295, 297, 296), (296, 297, 299, 298), (298, 299, 301, 300), (301, 299, 309, 310), (300, 301, 303, 302), (302, 303, 289, 288), (288, 290, 292, 294, 296, 298, 300, 302), (309, 308, 316, 317), (297, 295, 307, 308), (303, 301, 310, 311), (293, 291, 304, 306), (299, 297, 308, 309), (289, 303, 311, 305), (291, 289, 305, 304), (295, 293, 306, 307), (319, 318, 326, 327), (307, 306, 314, 315), (304, 305, 313, 312), (305, 311, 319, 313), (310, 309, 317, 318), (308, 307, 315, 316), (306, 304, 312, 314), (311, 310, 318, 319), (326, 325, 333, 334), (317, 316, 324, 325), (315, 314, 322, 323), (312, 313, 321, 320), (313, 319, 327, 321), (318, 317, 325, 326), (316, 315, 323, 324), (314, 312, 320, 322), (328, 329, 335, 334, 333, 332, 331, 330), (324, 323, 331, 332), (322, 320, 328, 330), (327, 326, 334, 335), (325, 324, 332, 333), (323, 322, 330, 331), (320, 321, 329, 328), (321, 327, 335, 329)])
me_cylinder_008.materials.append(mat_material_002)
me_cylinder_008.use_remesh_preserve_volume = False
me_cylinder_008.use_remesh_preserve_attributes = False
me_cylinder_008.use_mirror_vertex_groups = False
me_cylinder_008.update()
me_cylinder_007 = bpy.data.meshes.new('Cylinder.007')
me_cylinder_007.from_pydata([(-0.1564, 0.809, -1.12), (0.0, 1.0, 1.0), (0.7071, 0.7071, 1.0), (0.8129, -3.414e-08, -1.0), (1.0, -4.371e-08, 1.0), (0.7071, -0.7071, 1.0), (-0.1674, -0.8223, -1.135), (-8.742e-08, -1.0, 1.0), (-0.5748, -0.5748, -1.0), (-0.7071, -0.7071, 1.0), (-0.8129, 1.109e-08, -1.0), (-1.0, 1.192e-08, 1.0), (-0.5748, 0.5748, -1.0), (-0.7071, 0.7071, 1.0), (-0.1363, 0.7467, 3.224), (0.3925, 0.5322, 3.207), (-0.1181, -0.748, 3.229), (-0.8826, -0.009339, 3.271), (0.6153, 0.008464, 3.2), (0.4066, -0.52, 3.213), (-0.6523, -0.5382, 3.252), (-0.6637, 0.5245, 3.245), (-0.1271, 1.475, 6.675), (0.916, 1.043, 6.675), (1.348, -6.694e-08, 6.675), (0.916, -1.043, 6.675), (-0.1271, -1.475, 6.675), (-1.17, -1.043, 6.675), (-1.602, 1.513e-08, 6.675), (-1.17, 1.043, 6.675), (-0.3393, 1.959, 12.67), (1.128, 1.255, 10.19), (1.648, -8.359e-08, 10.19), (1.128, -1.255, 10.19), (-0.3582, -1.97, 12.72), (-1.902, 1.518e-08, 10.19), (1.048, 1.41, 12.86), (1.553, -1.077e-07, 12.82), (0.9742, -1.398, 12.82), (-1.634, -1.327, 11.96), (-2.788, 0.01497, 14.25), (-1.612, 1.322, 11.94), (-0.4235, 2.532, 14.83), (2.108, -1.546e-07, 14.83), (1.367, -1.79, 14.83), (-0.4235, -2.532, 14.83), (-2.214, -1.79, 14.83), (-2.214, 1.79, 14.83), (-1.498, 1.075, 20.16), (-1.943, -9.822e-10, 20.16), (-1.498, -1.075, 20.16), (-0.4235, -1.52, 20.16), (0.6512, -1.075, 20.16), (1.096, -8.554e-08, 20.16), (0.6512, 1.075, 20.16), (-0.4235, 1.52, 20.16), (-0.4235, 2.974, 17.39), (1.679, 2.103, 17.39), (2.55, -1.816e-07, 17.39), (1.679, -2.103, 17.39), (-0.4235, -2.974, 17.39), (-2.526, -2.103, 17.39), (-3.397, -1.618e-08, 17.39), (-2.526, 2.103, 17.39), (-0.8822, 0.5748, -1.29), (-1.137, 0.002067, -1.496), (-0.8822, -0.5748, -1.29), (0.4058, -0.5557, -1.135), (0.5021, -4.599e-08, -1.193), (0.401, 0.5728, -1.127), (-0.4235, 1.52, 20.16), (0.6512, 1.075, 20.16), (1.096, -8.554e-08, 20.16), (0.6512, -1.075, 20.16), (-0.4235, -1.52, 20.16), (-1.498, -1.075, 20.16), (-1.943, -9.822e-10, 20.16), (-1.498, 1.075, 20.16), (-0.8538, 0.5748, -1.674), (-0.8538, -0.5748, -1.674), (-0.279, -0.8129, -1.675), (0.4867, -0.3177, -1.676), (0.2958, 0.5748, -1.676), (-0.279, 0.8129, -1.675)], [], [(1, 69, 0), (2, 3, 69), (3, 5, 67), (5, 6, 67), (7, 8, 6), (8, 11, 10), (9, 16, 20), (11, 12, 10), (13, 0, 12), (13, 14, 1), (1, 15, 2), (5, 18, 19), (11, 20, 17), (7, 19, 16), (11, 21, 13), (2, 18, 4), (21, 22, 14), (24, 33, 25), (20, 28, 17), (19, 26, 16), (15, 24, 18), (17, 29, 21), (16, 27, 20), (18, 25, 19), (14, 23, 15), (22, 31, 23), (29, 30, 22), (27, 35, 28), (26, 33, 34), (23, 32, 24), (28, 41, 29), (26, 39, 27), (38, 45, 34), (33, 37, 38), (30, 36, 31), (35, 39, 40), (31, 37, 32), (55, 77, 70), (36, 43, 37), (40, 47, 41), (34, 46, 39), (37, 44, 38), (41, 42, 30), (42, 57, 36), (43, 59, 44), (45, 61, 46), (40, 63, 47), (36, 58, 43), (44, 60, 45), (46, 62, 40), (47, 56, 42), (66, 65, 79), (57, 53, 58), (59, 51, 60), (61, 49, 62), (63, 55, 56), (56, 54, 57), (58, 52, 59), (61, 51, 50), (62, 48, 63), (72, 70, 76), (49, 75, 76), (51, 73, 74), (53, 71, 72), (48, 76, 77), (50, 74, 75), (52, 72, 73), (54, 70, 71), (10, 64, 65), (12, 0, 64), (67, 68, 3), (10, 66, 8), (79, 65, 78), (0, 78, 64), (69, 83, 0), (6, 79, 80), (68, 82, 69), (67, 80, 81), (1, 2, 69), (2, 4, 3), (3, 4, 5), (5, 7, 6), (7, 9, 8), (8, 9, 11), (9, 7, 16), (11, 13, 12), (13, 1, 0), (13, 21, 14), (1, 14, 15), (5, 4, 18), (11, 9, 20), (7, 5, 19), (11, 17, 21), (2, 15, 18), (21, 29, 22), (24, 32, 33), (20, 27, 28), (19, 25, 26), (15, 23, 24), (17, 28, 29), (16, 26, 27), (18, 24, 25), (14, 22, 23), (35, 40, 41), (22, 30, 31), (29, 41, 30), (27, 39, 35), (26, 25, 33), (23, 31, 32), (28, 35, 41), (26, 34, 39), (38, 44, 45), (33, 32, 37), (34, 33, 38), (31, 36, 37), (55, 48, 77), (34, 45, 46), (37, 43, 44), (36, 30, 42), (41, 47, 42), (39, 46, 40), (42, 56, 57), (43, 58, 59), (45, 60, 61), (40, 62, 63), (36, 57, 58), (44, 59, 60), (46, 61, 62), (47, 63, 56), (57, 54, 53), (59, 52, 51), (61, 50, 49), (63, 48, 55), (56, 55, 54), (58, 53, 52), (61, 60, 51), (62, 49, 48), (72, 71, 70), (70, 77, 76), (76, 75, 72), (75, 74, 72), (74, 73, 72), (49, 50, 75), (51, 52, 73), (53, 54, 71), (48, 49, 76), (50, 51, 74), (52, 53, 72), (54, 55, 70), (10, 12, 64), (69, 3, 68), (8, 66, 6), (10, 65, 66), (78, 83, 81), (83, 82, 81), (81, 80, 78), (80, 79, 78), (0, 83, 78), (69, 82, 83), (68, 67, 81), (6, 66, 79), (64, 78, 65), (68, 81, 82), (67, 6, 80)])
me_cylinder_007.materials.append(mat_material_004)
me_cylinder_007.use_remesh_preserve_volume = False
me_cylinder_007.use_remesh_preserve_attributes = False
me_cylinder_007.use_mirror_vertex_groups = False
me_cylinder_007.update()
me_cylinder_006 = bpy.data.meshes.new('Cylinder.006')
me_cylinder_006.from_pydata([(-0.01489, 0.9971, -1.366), (1.0, -4.371e-08, -1.0), (-0.001772, -1.001, -1.443), (-8.76e-08, -0.9604, 2.696), (-0.6827, -0.7091, -1.624), (-0.9963, -0.001659, -1.034), (-0.6948, 0.7102, -1.571), (-0.00186, 0.9457, 5.545), (0.6788, 0.6816, 2.42), (0.6994, -0.6991, -1.055), (-0.6797, -0.6811, 2.31), (-0.9539, -0.0004305, 5.531), (0.6765, 0.6765, 5.545), (0.9503, 0.0007316, 4.947), (0.6765, -0.6765, 5.545), (-7.396e-07, -0.9567, 5.545), (-0.6765, -0.6765, 5.545), (-0.6733, 0.6758, 5.542), (-0.5022, 1.948, 8.557), (0.4267, 1.377, 9.574), (0.8115, -1.258e-07, 9.995), (0.4267, -1.377, 9.574), (-0.5022, -1.948, 8.557), (-1.431, -1.377, 7.54), (-1.816, -1.738e-08, 7.118), (-1.431, 1.377, 7.54), (-2.444, 1.81, 9.865), (-1.581, 1.28, 10.81), (-1.223, -1.198e-07, 11.2), (-1.581, -1.28, 10.81), (-2.444, -1.81, 9.865), (-3.307, -1.28, 8.92), (-3.664, -1.906e-08, 8.528), (-3.307, 1.28, 8.92), (-4.855, 1.951, 11.3), (-3.809, 1.38, 12.2), (-3.376, -6.316e-08, 12.58), (-3.809, -1.38, 12.2), (-4.855, -1.951, 11.3), (-5.9, -1.38, 10.4), (-6.333, 4.541e-08, 10.03), (-5.9, 1.38, 10.4), (-7.312, 2.861, 14.16), (-5.779, 2.023, 15.48), (-5.144, -1.3e-07, 16.02), (-5.779, -2.023, 15.48), (-7.312, -2.861, 14.16), (-8.844, -2.023, 12.84), (-9.479, 2.913e-08, 12.29), (-8.844, 2.023, 12.84), (-9.251, 3.805, 16.41), (-7.212, 2.69, 18.16), (-6.368, -2.033e-07, 18.89), (-7.212, -2.69, 18.16), (-9.251, -3.805, 16.41), (-11.29, -2.69, 14.65), (-12.13, 8.358e-09, 13.92), (-11.29, 2.69, 14.65), (-11.03, 1.669, 18.47), (-10.13, 1.18, 19.24), (-9.762, -5.205e-08, 19.56), (-10.13, -1.18, 19.24), (-11.03, -1.669, 18.47), (-11.92, -1.18, 17.7), (-12.29, 4.081e-08, 17.38), (-11.92, 1.18, 17.7), (0.661, 0.7168, -1.154), (0.9431, -4.312e-08, -1.119), (0.6669, -0.7071, -1.217), (-0.9431, 1.252e-08, -1.784), (0.3303, 1.0, -2.389), (0.906, 0.7071, -1.978), (1.144, -4.781e-08, -1.808), (0.906, -0.7071, -1.978), (0.3303, -1.0, -2.389), (-0.2454, -0.7071, -2.799), (-0.4839, 7.825e-09, -2.969), (-0.2454, 0.7071, -2.799)], [], [(7, 66, 0), (8, 1, 66), (13, 9, 1), (2, 10, 4), (10, 5, 4), (2, 68, 9), (10, 11, 5), (5, 17, 6), (7, 25, 18), (3, 16, 10), (13, 14, 9), (7, 12, 8), (3, 14, 15), (21, 28, 29), (16, 24, 11), (14, 22, 15), (13, 19, 20), (17, 24, 25), (15, 23, 16), (13, 21, 14), (12, 18, 19), (32, 41, 33), (18, 27, 19), (25, 26, 18), (24, 31, 32), (22, 29, 30), (19, 28, 20), (24, 33, 25), (23, 30, 31), (38, 45, 46), (31, 38, 39), (29, 36, 37), (26, 35, 27), (33, 34, 26), (32, 39, 40), (30, 37, 38), (27, 36, 28), (49, 50, 42), (36, 43, 44), (40, 49, 41), (38, 47, 39), (36, 45, 37), (34, 43, 35), (41, 42, 34), (40, 47, 48), (54, 63, 55), (48, 55, 56), (46, 53, 54), (44, 51, 52), (48, 57, 49), (46, 55, 47), (44, 53, 45), (42, 51, 43), (58, 64, 62), (53, 60, 61), (50, 59, 51), (50, 65, 58), (55, 64, 56), (54, 61, 62), (51, 60, 52), (57, 64, 65), (69, 75, 4), (5, 6, 69), (9, 67, 1), (75, 76, 77), (2, 73, 68), (66, 72, 71), (69, 77, 76), (4, 74, 2), (68, 72, 67), (0, 71, 70), (6, 70, 77), (7, 8, 66), (8, 13, 1), (9, 3, 2), (2, 3, 10), (6, 7, 0), (8, 12, 13), (6, 17, 7), (5, 11, 17), (7, 17, 25), (3, 15, 16), (10, 16, 11), (3, 9, 14), (21, 20, 28), (16, 23, 24), (14, 21, 22), (13, 12, 19), (17, 11, 24), (15, 22, 23), (13, 20, 21), (12, 7, 18), (32, 40, 41), (18, 26, 27), (25, 33, 26), (24, 23, 31), (22, 21, 29), (19, 27, 28), (24, 32, 33), (23, 22, 30), (38, 37, 45), (31, 30, 38), (29, 28, 36), (26, 34, 35), (33, 41, 34), (32, 31, 39), (30, 29, 37), (27, 35, 36), (49, 57, 50), (36, 35, 43), (40, 48, 49), (38, 46, 47), (36, 44, 45), (34, 42, 43), (41, 49, 42), (40, 39, 47), (54, 62, 63), (48, 47, 55), (46, 45, 53), (44, 43, 51), (48, 56, 57), (46, 54, 55), (44, 52, 53), (42, 50, 51), (60, 59, 58), (58, 65, 64), (64, 63, 62), (62, 61, 60), (60, 58, 62), (53, 52, 60), (50, 58, 59), (50, 57, 65), (55, 63, 64), (54, 53, 61), (51, 59, 60), (57, 56, 64), (69, 76, 75), (66, 1, 67), (9, 68, 67), (5, 69, 4), (77, 70, 73), (70, 71, 73), (71, 72, 73), (73, 74, 77), (74, 75, 77), (2, 74, 73), (66, 67, 72), (69, 6, 77), (4, 75, 74), (68, 73, 72), (0, 66, 71), (6, 0, 70)])
me_cylinder_006.materials.append(mat_material_008)
me_cylinder_006.use_remesh_preserve_volume = False
me_cylinder_006.use_remesh_preserve_attributes = False
me_cylinder_006.use_mirror_vertex_groups = False
me_cylinder_006.update()
me_cylinder_005 = bpy.data.meshes.new('Cylinder.005')
me_cylinder_005.from_pydata([(-0.01489, 0.9971, -1.366), (1.0, -4.371e-08, -1.0), (-0.001772, -1.001, -1.443), (-8.76e-08, -0.9604, 2.696), (-0.6827, -0.7091, -1.624), (-0.9963, -0.001659, -1.034), (-0.6948, 0.7102, -1.571), (-0.00186, 0.9457, 5.545), (0.6788, 0.6816, 2.42), (0.6994, -0.6991, -1.055), (-0.6797, -0.6811, 2.31), (-0.9539, -0.0004305, 5.531), (0.6765, 0.6765, 5.545), (0.9503, 0.0007316, 4.947), (0.6765, -0.6765, 5.545), (-7.396e-07, -0.9567, 5.545), (-0.6765, -0.6765, 5.545), (-0.6733, 0.6758, 5.542), (-0.5022, 1.948, 8.557), (0.4267, 1.377, 9.574), (0.8115, -1.258e-07, 9.995), (0.4267, -1.377, 9.574), (-0.5022, -1.948, 8.557), (-1.431, -1.377, 7.54), (-1.816, -1.738e-08, 7.118), (-1.431, 1.377, 7.54), (-2.444, 1.81, 9.865), (-1.581, 1.28, 10.81), (-1.223, -1.198e-07, 11.2), (-1.581, -1.28, 10.81), (-2.444, -1.81, 9.865), (-3.307, -1.28, 8.92), (-3.664, -1.906e-08, 8.528), (-3.307, 1.28, 8.92), (-4.855, 1.951, 11.3), (-3.809, 1.38, 12.2), (-3.376, -6.316e-08, 12.58), (-3.809, -1.38, 12.2), (-4.855, -1.951, 11.3), (-5.9, -1.38, 10.4), (-6.333, 4.541e-08, 10.03), (-5.9, 1.38, 10.4), (-7.312, 2.861, 14.16), (-5.779, 2.023, 15.48), (-5.144, -1.3e-07, 16.02), (-5.779, -2.023, 15.48), (-7.312, -2.861, 14.16), (-8.844, -2.023, 12.84), (-9.479, 2.913e-08, 12.29), (-8.844, 2.023, 12.84), (-9.251, 3.805, 16.41), (-7.212, 2.69, 18.16), (-6.368, -2.033e-07, 18.89), (-7.212, -2.69, 18.16), (-9.251, -3.805, 16.41), (-11.29, -2.69, 14.65), (-12.13, 8.358e-09, 13.92), (-11.29, 2.69, 14.65), (-11.03, 1.669, 18.47), (-10.13, 1.18, 19.24), (-9.762, -5.205e-08, 19.56), (-10.13, -1.18, 19.24), (-11.03, -1.669, 18.47), (-11.92, -1.18, 17.7), (-12.29, 4.081e-08, 17.38), (-11.92, 1.18, 17.7), (0.661, 0.7168, -1.154), (0.9431, -4.312e-08, -1.119), (0.6669, -0.7071, -1.217), (-0.9431, 1.252e-08, -1.784), (0.3303, 1.0, -2.389), (0.906, 0.7071, -1.978), (1.144, -4.781e-08, -1.808), (0.906, -0.7071, -1.978), (0.3303, -1.0, -2.389), (-0.2454, -0.7071, -2.799), (-0.4839, 7.825e-09, -2.969), (-0.2454, 0.7071, -2.799)], [], [(7, 66, 0), (8, 1, 66), (13, 9, 1), (2, 10, 4), (10, 5, 4), (2, 68, 9), (10, 11, 5), (5, 17, 6), (7, 25, 18), (3, 16, 10), (13, 14, 9), (7, 12, 8), (3, 14, 15), (21, 28, 29), (16, 24, 11), (14, 22, 15), (13, 19, 20), (17, 24, 25), (15, 23, 16), (13, 21, 14), (12, 18, 19), (32, 41, 33), (18, 27, 19), (25, 26, 18), (24, 31, 32), (22, 29, 30), (19, 28, 20), (24, 33, 25), (23, 30, 31), (38, 45, 46), (31, 38, 39), (29, 36, 37), (26, 35, 27), (33, 34, 26), (32, 39, 40), (30, 37, 38), (27, 36, 28), (49, 50, 42), (36, 43, 44), (40, 49, 41), (38, 47, 39), (36, 45, 37), (34, 43, 35), (41, 42, 34), (40, 47, 48), (54, 63, 55), (48, 55, 56), (46, 53, 54), (44, 51, 52), (48, 57, 49), (46, 55, 47), (44, 53, 45), (42, 51, 43), (58, 64, 62), (53, 60, 61), (50, 59, 51), (50, 65, 58), (55, 64, 56), (54, 61, 62), (51, 60, 52), (57, 64, 65), (69, 75, 4), (5, 6, 69), (9, 67, 1), (75, 76, 77), (2, 73, 68), (66, 72, 71), (69, 77, 76), (4, 74, 2), (68, 72, 67), (0, 71, 70), (6, 70, 77), (7, 8, 66), (8, 13, 1), (9, 3, 2), (2, 3, 10), (6, 7, 0), (8, 12, 13), (6, 17, 7), (5, 11, 17), (7, 17, 25), (3, 15, 16), (10, 16, 11), (3, 9, 14), (21, 20, 28), (16, 23, 24), (14, 21, 22), (13, 12, 19), (17, 11, 24), (15, 22, 23), (13, 20, 21), (12, 7, 18), (32, 40, 41), (18, 26, 27), (25, 33, 26), (24, 23, 31), (22, 21, 29), (19, 27, 28), (24, 32, 33), (23, 22, 30), (38, 37, 45), (31, 30, 38), (29, 28, 36), (26, 34, 35), (33, 41, 34), (32, 31, 39), (30, 29, 37), (27, 35, 36), (49, 57, 50), (36, 35, 43), (40, 48, 49), (38, 46, 47), (36, 44, 45), (34, 42, 43), (41, 49, 42), (40, 39, 47), (54, 62, 63), (48, 47, 55), (46, 45, 53), (44, 43, 51), (48, 56, 57), (46, 54, 55), (44, 52, 53), (42, 50, 51), (60, 59, 58), (58, 65, 64), (64, 63, 62), (62, 61, 60), (60, 58, 62), (53, 52, 60), (50, 58, 59), (50, 57, 65), (55, 63, 64), (54, 53, 61), (51, 59, 60), (57, 56, 64), (69, 76, 75), (66, 1, 67), (9, 68, 67), (5, 69, 4), (77, 70, 73), (70, 71, 73), (71, 72, 73), (73, 74, 77), (74, 75, 77), (2, 74, 73), (66, 67, 72), (69, 6, 77), (4, 75, 74), (68, 73, 72), (0, 66, 71), (6, 0, 70)])
me_cylinder_005.materials.append(mat_material_007)
me_cylinder_005.use_remesh_preserve_volume = False
me_cylinder_005.use_remesh_preserve_attributes = False
me_cylinder_005.use_mirror_vertex_groups = False
me_cylinder_005.update()
me_cylinder_004 = bpy.data.meshes.new('Cylinder.004')
me_cylinder_004.from_pydata([(-0.1564, 0.809, -1.12), (0.0, 1.0, 1.0), (0.7071, 0.7071, 1.0), (0.8129, -3.414e-08, -1.0), (1.0, -4.371e-08, 1.0), (0.7071, -0.7071, 1.0), (-0.1674, -0.8223, -1.135), (-8.742e-08, -1.0, 1.0), (-0.5748, -0.5748, -1.0), (-0.7071, -0.7071, 1.0), (-0.8129, 1.109e-08, -1.0), (-1.0, 1.192e-08, 1.0), (-0.5748, 0.5748, -1.0), (-0.7071, 0.7071, 1.0), (-0.1363, 0.7467, 3.224), (0.3925, 0.5322, 3.207), (-0.1181, -0.748, 3.229), (-0.8826, -0.009339, 3.271), (0.6153, 0.008464, 3.2), (0.4066, -0.52, 3.213), (-0.6523, -0.5382, 3.252), (-0.6637, 0.5245, 3.245), (-0.1271, 1.475, 6.675), (0.916, 1.043, 6.675), (1.348, -6.694e-08, 6.675), (0.916, -1.043, 6.675), (-0.1271, -1.475, 6.675), (-1.17, -1.043, 6.675), (-1.602, 1.513e-08, 6.675), (-1.17, 1.043, 6.675), (-0.3393, 1.959, 12.67), (1.128, 1.255, 10.19), (1.648, -8.359e-08, 10.19), (1.128, -1.255, 10.19), (-0.3582, -1.97, 12.72), (-1.902, 1.518e-08, 10.19), (1.048, 1.41, 12.86), (1.553, -1.077e-07, 12.82), (0.9742, -1.398, 12.82), (-1.634, -1.327, 11.96), (-2.788, 0.01497, 14.25), (-1.612, 1.322, 11.94), (-0.4235, 2.532, 14.83), (2.108, -1.546e-07, 14.83), (1.367, -1.79, 14.83), (-0.4235, -2.532, 14.83), (-2.214, -1.79, 14.83), (-2.214, 1.79, 14.83), (-1.498, 1.075, 20.16), (-1.943, -9.822e-10, 20.16), (-1.498, -1.075, 20.16), (-0.4235, -1.52, 20.16), (0.6512, -1.075, 20.16), (1.096, -8.554e-08, 20.16), (0.6512, 1.075, 20.16), (-0.4235, 1.52, 20.16), (-0.4235, 2.974, 17.39), (1.679, 2.103, 17.39), (2.55, -1.816e-07, 17.39), (1.679, -2.103, 17.39), (-0.4235, -2.974, 17.39), (-2.526, -2.103, 17.39), (-3.397, -1.618e-08, 17.39), (-2.526, 2.103, 17.39), (-0.8822, 0.5748, -1.29), (-1.137, 0.002067, -1.496), (-0.8822, -0.5748, -1.29), (0.4058, -0.5557, -1.135), (0.5021, -4.599e-08, -1.193), (0.401, 0.5728, -1.127), (-0.4235, 1.52, 20.16), (0.6512, 1.075, 20.16), (1.096, -8.554e-08, 20.16), (0.6512, -1.075, 20.16), (-0.4235, -1.52, 20.16), (-1.498, -1.075, 20.16), (-1.943, -9.822e-10, 20.16), (-1.498, 1.075, 20.16), (-0.8538, 0.5748, -1.674), (-0.8538, -0.5748, -1.674), (-0.279, -0.8129, -1.675), (0.4867, -0.3177, -1.676), (0.2958, 0.5748, -1.676), (-0.279, 0.8129, -1.675)], [], [(1, 69, 0), (2, 3, 69), (3, 5, 67), (5, 6, 67), (7, 8, 6), (8, 11, 10), (9, 16, 20), (11, 12, 10), (13, 0, 12), (13, 14, 1), (1, 15, 2), (5, 18, 19), (11, 20, 17), (7, 19, 16), (11, 21, 13), (2, 18, 4), (21, 22, 14), (24, 33, 25), (20, 28, 17), (19, 26, 16), (15, 24, 18), (17, 29, 21), (16, 27, 20), (18, 25, 19), (14, 23, 15), (22, 31, 23), (29, 30, 22), (27, 35, 28), (26, 33, 34), (23, 32, 24), (28, 41, 29), (26, 39, 27), (38, 45, 34), (33, 37, 38), (30, 36, 31), (35, 39, 40), (31, 37, 32), (55, 77, 70), (36, 43, 37), (40, 47, 41), (34, 46, 39), (37, 44, 38), (41, 42, 30), (42, 57, 36), (43, 59, 44), (45, 61, 46), (40, 63, 47), (36, 58, 43), (44, 60, 45), (46, 62, 40), (47, 56, 42), (66, 65, 79), (57, 53, 58), (59, 51, 60), (61, 49, 62), (63, 55, 56), (56, 54, 57), (58, 52, 59), (61, 51, 50), (62, 48, 63), (72, 70, 76), (49, 75, 76), (51, 73, 74), (53, 71, 72), (48, 76, 77), (50, 74, 75), (52, 72, 73), (54, 70, 71), (10, 64, 65), (12, 0, 64), (67, 68, 3), (10, 66, 8), (79, 65, 78), (0, 78, 64), (69, 83, 0), (6, 79, 80), (68, 82, 69), (67, 80, 81), (1, 2, 69), (2, 4, 3), (3, 4, 5), (5, 7, 6), (7, 9, 8), (8, 9, 11), (9, 7, 16), (11, 13, 12), (13, 1, 0), (13, 21, 14), (1, 14, 15), (5, 4, 18), (11, 9, 20), (7, 5, 19), (11, 17, 21), (2, 15, 18), (21, 29, 22), (24, 32, 33), (20, 27, 28), (19, 25, 26), (15, 23, 24), (17, 28, 29), (16, 26, 27), (18, 24, 25), (14, 22, 23), (35, 40, 41), (22, 30, 31), (29, 41, 30), (27, 39, 35), (26, 25, 33), (23, 31, 32), (28, 35, 41), (26, 34, 39), (38, 44, 45), (33, 32, 37), (34, 33, 38), (31, 36, 37), (55, 48, 77), (34, 45, 46), (37, 43, 44), (36, 30, 42), (41, 47, 42), (39, 46, 40), (42, 56, 57), (43, 58, 59), (45, 60, 61), (40, 62, 63), (36, 57, 58), (44, 59, 60), (46, 61, 62), (47, 63, 56), (57, 54, 53), (59, 52, 51), (61, 50, 49), (63, 48, 55), (56, 55, 54), (58, 53, 52), (61, 60, 51), (62, 49, 48), (72, 71, 70), (70, 77, 76), (76, 75, 72), (75, 74, 72), (74, 73, 72), (49, 50, 75), (51, 52, 73), (53, 54, 71), (48, 49, 76), (50, 51, 74), (52, 53, 72), (54, 55, 70), (10, 12, 64), (69, 3, 68), (8, 66, 6), (10, 65, 66), (78, 83, 81), (83, 82, 81), (81, 80, 78), (80, 79, 78), (0, 83, 78), (69, 82, 83), (68, 67, 81), (6, 66, 79), (64, 78, 65), (68, 81, 82), (67, 6, 80)])
me_cylinder_004.materials.append(mat_material_005)
me_cylinder_004.use_remesh_preserve_volume = False
me_cylinder_004.use_remesh_preserve_attributes = False
me_cylinder_004.use_mirror_vertex_groups = False
me_cylinder_004.update()
me_cylinder_001 = bpy.data.meshes.new('Cylinder.001')
me_cylinder_001.from_pydata([(-8.078e-09, 1.084, -0.6042), (-8.078e-09, 1.084, 0.2745), (0.7663, 0.7663, -0.6042), (0.7663, 0.7663, 0.2745), (1.084, -4.799e-08, -0.6042), (1.084, -4.799e-08, 0.2745), (0.7663, -0.7663, -0.6042), (0.7663, -0.7663, 0.2745), (-1.028e-07, -1.084, -0.6042), (-1.028e-07, -1.084, 0.2745), (-0.7663, -0.7663, -0.6042), (-0.7663, -0.7663, 0.2745), (-1.084, 1.23e-08, -0.6042), (-1.084, 1.23e-08, 0.2745), (-0.7663, 0.7663, -0.6042), (-0.7663, 0.7663, 0.2745), (0.6764, 0.6764, 1.023), (4.272e-08, 0.9565, 1.023), (0.9565, -3.974e-08, 1.023), (0.6764, -0.6764, 1.023), (-4.09e-08, -0.9565, 1.023), (-0.6764, -0.6764, 1.023), (-0.9565, 1.348e-08, 1.023), (-0.6764, 0.6764, 1.023), (0.3987, 0.3987, 1.625), (7.339e-08, 0.5638, 1.625), (0.5638, -2.036e-08, 1.625), (0.3987, -0.3987, 1.625), (2.41e-08, -0.5638, 1.625), (-0.3987, -0.3987, 1.625), (-0.5638, 1.1e-08, 1.625), (-0.3987, 0.3987, 1.625), (-1.293e-07, -1.047, -0.89), (-0.7403, 0.7403, -0.89), (-4.925e-08, 1.047, -1.139), (0.7403, 0.7403, -1.139), (1.047, -4.56e-08, -1.139), (0.7403, -0.7403, -1.139), (-1.408e-07, -1.047, -1.139), (-0.7403, -0.7403, -1.139), (-1.047, 1.264e-08, -1.139), (-0.7403, 0.7403, -1.139), (-8.933e-08, 1.207, -1.644), (0.8537, 0.8537, -1.644), (1.207, -5.374e-08, -1.644), (0.8537, -0.8537, -1.644), (-1.949e-07, -1.207, -1.644), (-0.8537, -0.8537, -1.644), (-1.207, 1.344e-08, -1.644), (-0.8537, 0.8537, -1.644), (-0.07298, 1.275, -2.24), (0.8288, 0.9018, -2.24), (1.202, -5.893e-08, -2.24), (0.8288, -0.9018, -2.24), (-0.07298, -1.275, -2.24), (-0.9748, -0.9018, -2.24), (-1.348, 1.203e-08, -2.24), (-0.9748, 0.9018, -2.24), (-0.1338, 1.275, -2.824), (0.768, 0.9018, -2.824), (1.142, -5.893e-08, -2.824), (0.768, -0.9018, -2.824), (-0.1338, -1.275, -2.824), (-1.036, -0.9018, -2.824), (-1.409, 1.203e-08, -2.824), (-1.036, 0.9018, -2.824), (-0.6143, 1.195, -3.663), (0.211, 0.8447, -3.844), (0.5529, -5.472e-08, -3.918), (0.211, -0.8447, -3.844), (-0.6143, -1.195, -3.663), (-1.44, -0.8447, -3.483), (-1.781, 1.174e-08, -3.409), (-1.44, 0.8447, -3.483), (-1.707, 0.6659, -4.032), (-1.31, 0.4709, -4.285), (-1.146, -2.414e-08, -4.39), (-1.31, -0.4709, -4.285), (-1.707, -0.6659, -4.032), (-2.104, -0.4709, -3.778), (-2.218, 1.875e-08, -3.719), (-2.104, 0.4709, -3.778), (-2.094, 0.4949, -4.276), (-1.8, 0.3499, -4.465), (-1.677, -1.301e-08, -4.543), (-1.8, -0.3499, -4.465), (-2.094, -0.4949, -4.276), (-2.389, -0.3499, -4.088), (-2.512, 1.452e-08, -4.01), (-2.389, 0.3499, -4.088), (-2.194, 0.549, -4.727), (-1.806, 0.3882, -4.737), (-1.646, -2.447e-08, -4.741), (-1.806, -0.3882, -4.737), (-2.194, -0.549, -4.727), (-2.582, -0.3882, -4.716), (-2.743, 6.077e-09, -4.712), (-2.582, 0.3882, -4.716), (-1.749, 0.3398, -4.957), (-1.749, -0.3398, -4.957), (-2.428, -0.3398, -4.939), (-1.983, 0.4055, -5.156), (-1.696, 0.2868, -5.163), (-1.696, -0.2868, -5.163), (-1.983, -0.4055, -5.156), (-2.269, -0.2868, -5.148), (-2.269, 0.2868, -5.148), (-1.871, 0.2961, -5.366), (-1.698, 0.1136, -5.588), (-1.814, 0.06446, -5.701), (-1.769, -0.04558, -5.702), (-1.814, -0.06446, -5.701), (-1.879, 1.03e-09, -5.699), (0.3831, 0.925, -0.6042), (0.3831, 0.925, 0.2745), (-8.078e-09, 1.084, -0.1648), (0.7663, 0.7663, -0.1648), (0.925, 0.3831, -0.6042), (0.925, 0.3831, 0.2745), (1.084, -4.799e-08, -0.1648), (0.925, -0.3831, -0.6042), (0.925, -0.3831, 0.2745), (0.7663, -0.7663, -0.1648), (0.3831, -0.925, -0.6042), (0.3831, -0.925, 0.2745), (-1.028e-07, -1.084, -0.1648), (-0.3831, -0.925, -0.6042), (-0.3831, -0.925, 0.2745), (-0.7663, -0.7663, -0.1648), (-0.925, -0.3831, -0.6042), (-0.925, -0.3831, 0.2745), (-1.084, 1.23e-08, -0.1648), (-0.925, 0.3831, -0.6042), (-0.925, 0.3831, 0.2745), (-0.7663, 0.7663, -0.1648), (-0.3831, 0.925, -0.6042), (-0.3831, 0.925, 0.2745), (0.3382, 0.8164, 1.023), (0.8164, 0.3382, 1.023), (0.8164, -0.3382, 1.023), (0.3382, -0.8164, 1.023), (-0.3382, -0.8164, 1.023), (-0.8164, -0.3382, 1.023), (-0.8164, 0.3382, 1.023), (-0.3382, 0.8164, 1.023), (-0.7213, -0.7213, 0.6486), (-1.02, 1.289e-08, 0.6486), (0.7213, -0.7213, 0.6486), (-7.186e-08, -1.02, 0.6486), (-0.7213, 0.7213, 0.6486), (0.7213, 0.7213, 0.6486), (1.02, -4.387e-08, 0.6486), (1.732e-08, 1.02, 0.6486), (0.1993, 0.4812, 1.625), (0.4812, 0.1993, 1.625), (0.4812, -0.1993, 1.625), (0.1993, -0.4812, 1.625), (-0.1993, -0.4812, 1.625), (-0.4812, -0.1993, 1.625), (-0.4812, 0.1993, 1.625), (-0.1993, 0.4812, 1.625), (-8.4e-09, -0.7602, 1.324), (-0.5375, -0.5375, 1.324), (0.7602, -3.005e-08, 1.324), (0.5375, -0.5375, 1.324), (5.805e-08, 0.7602, 1.324), (0.5375, 0.5375, 1.324), (-0.5375, 0.5375, 1.324), (-0.7602, 1.224e-08, 1.324), (0.3701, 0.8936, -0.89), (0.8936, 0.3701, -0.89), (0.8936, -0.3701, -0.89), (0.3701, -0.8936, -0.89), (-0.3701, -0.8936, -0.89), (-0.8936, -0.3701, -0.89), (-0.8936, 0.3701, -0.89), (-0.3701, 0.8936, -0.89), (1.047, -6.608e-08, -0.89), (-0.7403, -0.7403, -0.89), (-2.594e-08, 1.047, -0.89), (0.7403, -0.7403, -0.89), (-1.047, -3.949e-08, -0.89), (0.3701, 0.8936, -1.139), (0.8936, 0.3701, -1.139), (0.8936, -0.3701, -1.139), (0.3701, -0.8936, -1.139), (-0.3701, -0.8936, -1.139), (-0.8936, -0.3701, -1.139), (-0.8936, 0.3701, -1.139), (-0.3701, 0.8936, -1.139), (0.7403, 0.7403, -0.89), (0.4269, 1.031, -1.644), (1.031, 0.4269, -1.644), (1.031, -0.4269, -1.644), (0.4269, -1.031, -1.644), (-0.4269, -1.031, -1.644), (-1.031, -0.4269, -1.644), (-1.031, 0.4269, -1.644), (-0.4269, 1.031, -1.644), (0.797, 0.797, -1.392), (-6.929e-08, 1.127, -1.392), (-0.797, 0.797, -1.392), (-1.127, 1.304e-08, -1.392), (-0.797, -0.797, -1.392), (-1.678e-07, -1.127, -1.392), (0.797, -0.797, -1.392), (1.127, -4.967e-08, -1.392), (0.3779, 1.089, -2.24), (1.016, 0.4509, -2.24), (1.016, -0.4509, -2.24), (0.3779, -1.089, -2.24), (-0.5239, -1.089, -2.24), (-1.162, -0.4509, -2.24), (-1.162, 0.4509, -2.24), (-0.5239, 1.089, -2.24), (-0.9143, 0.8778, -1.942), (-1.278, 1.273e-08, -1.942), (-0.9143, -0.8778, -1.942), (-0.03649, -1.241, -1.942), (0.8413, -0.8778, -1.942), (1.205, -5.633e-08, -1.942), (0.8413, 0.8778, -1.942), (-0.03649, 1.241, -1.942), (0.3171, 1.089, -2.824), (0.9548, 0.4509, -2.824), (0.9548, -0.4509, -2.824), (0.3171, -1.089, -2.824), (-0.5847, -1.089, -2.824), (-1.222, -0.4509, -2.824), (-1.222, 0.4509, -2.824), (-0.5847, 1.089, -2.824), (1.172, -5.893e-08, -2.532), (0.7984, 0.9018, -2.532), (-1.005, 0.9018, -2.532), (-1.379, 1.203e-08, -2.532), (-1.005, -0.9018, -2.532), (-0.1034, -1.275, -2.532), (0.7984, -0.9018, -2.532), (-0.1034, 1.275, -2.532), (-0.2016, 1.02, -3.753), (0.382, 0.4224, -3.881), (0.382, -0.4224, -3.881), (-0.2016, -1.02, -3.753), (-1.027, -1.02, -3.573), (-1.611, -0.4224, -3.446), (-1.611, 0.4224, -3.446), (-1.027, 1.02, -3.573), (-0.374, 1.235, -3.244), (-1.238, 0.8733, -3.154), (-1.595, 1.189e-08, -3.116), (-1.238, -0.8733, -3.154), (-0.374, -1.235, -3.244), (0.4895, -0.8733, -3.334), (0.8472, -5.682e-08, -3.371), (0.4895, 0.8733, -3.334), (-1.508, 0.5684, -4.158), (-1.228, 0.2354, -4.337), (-1.228, -0.2354, -4.337), (-1.508, -0.5684, -4.158), (-1.905, -0.5684, -3.905), (-2.161, -0.2354, -3.748), (-2.161, 0.2354, -3.748), (-1.905, 0.5684, -3.905), (-0.5495, -0.6578, -4.064), (-0.2964, -3.943e-08, -4.154), (-0.5495, 0.6578, -4.064), (-1.161, 0.9303, -3.847), (-1.772, 0.6578, -3.631), (-1.999, 1.525e-08, -3.564), (-1.772, -0.6578, -3.631), (-1.161, -0.9303, -3.847), (-1.947, 0.4224, -4.371), (-1.738, 0.175, -4.504), (-1.738, -0.175, -4.504), (-1.947, -0.4224, -4.371), (-2.242, -0.4224, -4.182), (-2.45, -0.175, -4.049), (-2.45, 0.175, -4.049), (-2.242, 0.4224, -4.182), (-2.247, 0.4104, -3.933), (-2.365, 1.664e-08, -3.864), (-2.247, -0.4104, -3.933), (-1.901, -0.5804, -4.154), (-1.555, -0.4104, -4.375), (-1.412, -1.858e-08, -4.466), (-1.555, 0.4104, -4.375), (-1.901, 0.5804, -4.154), (-2.0, 0.4686, -4.732), (-1.726, 0.1941, -4.739), (-1.726, -0.1941, -4.739), (-2.0, -0.4686, -4.732), (-2.453, -0.4418, -4.72), (-2.69, -0.1293, -4.714), (-2.663, 0.1941, -4.714), (-2.388, 0.4686, -4.721), (-2.144, -0.522, -4.501), (-1.803, -0.3691, -4.601), (-1.661, -1.874e-08, -4.642), (-1.803, 0.3691, -4.601), (-2.486, 0.3691, -4.402), (-2.627, 1.03e-08, -4.361), (-2.486, -0.3691, -4.402), (-2.144, 0.522, -4.501), (-1.919, 0.4101, -4.953), (-1.679, 0.1699, -4.959), (-1.679, -0.1699, -4.959), (-1.919, -0.4101, -4.953), (-2.258, -0.4101, -4.944), (-2.499, -0.1699, -4.938), (-2.499, 0.1699, -4.938), (-2.258, 0.4101, -4.944), (-2.089, 0.4805, -4.948), (-2.569, 8.062e-08, -4.936), (-2.089, -0.4805, -4.948), (-1.608, -9.824e-09, -4.961), (-1.839, 0.3462, -5.159), (-1.637, 0.1434, -5.165), (-1.637, -0.1434, -5.165), (-1.839, -0.3462, -5.159), (-2.126, -0.3462, -5.152), (-2.388, -2.103e-07, -5.145), (-2.126, 0.3462, -5.152), (-2.428, 0.3398, -4.939), (-1.575, -3.951e-08, -5.374), (-2.168, -8.192e-08, -5.359), (-2.081, 0.2094, -5.361), (-2.081, -0.2094, -5.361), (-1.577, -3.31e-08, -5.166), (-1.871, -0.2961, -5.366), (-1.651, 7.717e-08, -5.589), (-1.662, 0.2094, -5.372), (-1.811, 0.1607, -5.585), (-1.925, 0.1136, -5.582), (-1.811, -0.1607, -5.585), (-1.86, -0.04558, -5.7), (-1.75, 1.149e-08, -5.703), (-1.86, 0.04558, -5.7), (-1.698, -0.1136, -5.588), (-1.925, -0.1136, -5.582), (-1.972, 5.5e-08, -5.581), (-1.662, -0.2094, -5.372), (-1.769, 0.04558, -5.702), (-2.226, -0.124, -5.253), (-2.036, -0.08075, -5.471), (-2.414, 0.1566, -5.042), (-1.658, 0.1566, -5.062), (-2.414, -0.1566, -5.042), (-2.192, 0.3781, -5.048), (-1.658, -0.1566, -5.062), (-2.226, 0.124, -5.253), (-1.96, 0.4394, -4.842), (-1.702, -0.182, -4.849), (-2.581, 0.182, -4.826), (-1.702, 0.182, -4.849), (-1.96, -0.4394, -4.842), (-2.192, -0.3781, -5.048), (-2.557, -0.1845, -4.382), (-2.315, 0.4455, -4.452), (-1.974, 0.4455, -4.551), (-1.732, -0.1845, -4.621), (-2.315, -0.4455, -4.452), (-2.557, 0.1845, -4.382), (-1.732, 0.1845, -4.621), (-2.323, 0.4394, -4.833), (-1.483, 0.2052, -4.421), (-1.728, -0.4954, -4.264), (-2.306, -0.2052, -3.899), (-2.074, 0.4954, -4.044), (-1.728, 0.4954, -4.264), (-1.483, -0.2052, -4.421), (-2.074, -0.4954, -4.044), (-1.974, -0.4455, -4.551), (-1.466, -0.7941, -3.739), (-1.886, 0.3289, -3.597), (-0.4229, 0.3289, -4.109), (-0.855, -0.7941, -3.956), (-1.886, -0.3289, -3.597), (-1.466, 0.7941, -3.739), (-0.855, 0.7941, -3.956), (-2.306, 0.2052, -3.899), (0.05774, 1.054, -3.289), (0.6684, -0.4366, -3.352), (-0.8058, -1.054, -3.199), (-1.416, 0.4366, -3.135), (0.6684, 0.4366, -3.352), (0.05774, -1.054, -3.289), (-1.416, -0.4366, -3.135), (-0.4229, -0.3289, -4.109), (0.3475, -1.089, -2.532), (-1.192, -0.4509, -2.532), (-0.5543, 1.089, -2.532), (0.3475, 1.089, -2.532), (0.9852, -0.4509, -2.532), (-0.5543, -1.089, -2.532), (-1.192, 0.4509, -2.532), (-0.8058, 1.054, -3.199), (1.023, 0.4389, -1.942), (0.4024, -1.06, -1.942), (-1.096, -0.4389, -1.942), (-0.4754, 1.06, -1.942), (0.4024, 1.06, -1.942), (1.023, -0.4389, -1.942), (-0.4754, -1.06, -1.942), (0.9852, 0.4509, -2.532), (0.9621, -0.3985, -1.392), (-0.3985, -0.9621, -1.392), (-0.9621, 0.3985, -1.392), (0.9621, 0.3985, -1.392), (0.3985, -0.9621, -1.392), (-0.9621, -0.3985, -1.392), (-0.3985, 0.9621, -1.392), (-1.096, 0.4389, -1.942), (-0.3701, 0.8936, -1.015), (0.3701, 0.8936, -1.015), (0.8936, -0.3701, -1.015), (-0.3701, -0.8936, -1.015), (-0.8936, 0.3701, -1.015), (0.8936, 0.3701, -1.015), (0.3701, -0.8936, -1.015), (0.3985, 0.9621, -1.392), (-0.9093, 0.3766, -0.7471), (0.3766, -0.9093, -0.7471), (-0.9093, -0.3766, -0.7471), (0.9093, -0.3766, -0.7471), (0.3766, 0.9093, -0.7471), (-0.3766, 0.9093, -0.7471), (-0.3766, -0.9093, -0.7471), (-0.8936, -0.3701, -1.015), (-0.6488, 0.2688, 1.324), (0.6488, 0.2688, 1.324), (0.2688, -0.6488, 1.324), (-0.6488, -0.2688, 1.324), (-0.2688, 0.6488, 1.324), (0.2688, 0.6488, 1.324), (0.6488, -0.2688, 1.324), (0.8707, -0.3607, 0.6486), (0.3607, 0.8707, 0.6486), (-0.3607, 0.8707, 0.6486), (-0.3607, -0.8707, 0.6486), (0.8707, 0.3607, 0.6486), (-0.8707, 0.3607, 0.6486), (0.3607, -0.8707, 0.6486), (-0.2688, -0.6488, 1.324), (0.9093, 0.3766, -0.7471), (-0.3831, 0.925, -0.1648), (-0.925, 0.3831, -0.1648), (-0.8707, -0.3607, 0.6486), (-0.925, -0.3831, -0.1648), (-0.3831, -0.925, -0.1648), (0.3831, -0.925, -0.1648), (0.925, -0.3831, -0.1648), (0.925, 0.3831, -0.1648), (0.3831, 0.925, -0.1648)], [], [(114, 116, 452), (118, 119, 451), (121, 122, 450), (124, 125, 449), (127, 128, 448), (130, 131, 447), (446, 21, 142), (133, 134, 445), (136, 115, 444), (443, 177, 170), (442, 28, 157), (441, 19, 140), (440, 22, 143), (439, 16, 138), (438, 20, 141), (437, 23, 144), (436, 17, 137), (435, 18, 139), (160, 158, 156), (434, 26, 155), (433, 25, 153), (432, 31, 160), (431, 29, 158), (430, 27, 156), (429, 24, 154), (428, 30, 159), (181, 187, 427), (426, 178, 173), (425, 179, 176), (424, 190, 169), (423, 180, 171), (422, 181, 174), (421, 32, 172), (420, 33, 175), (199, 191, 419), (32, 185, 418), (177, 183, 417), (33, 188, 416), (178, 186, 415), (180, 184, 414), (190, 182, 413), (179, 189, 412), (411, 57, 213), (200, 198, 410), (202, 196, 409), (204, 194, 408), (206, 192, 407), (201, 197, 406), (203, 195, 405), (205, 193, 404), (403, 60, 224), (217, 211, 402), (219, 209, 401), (400, 51, 207), (399, 50, 214), (216, 212, 398), (218, 210, 397), (396, 52, 208), (395, 66, 246), (394, 65, 229), (235, 227, 393), (237, 225, 392), (391, 59, 223), (390, 58, 230), (234, 228, 389), (236, 226, 388), (263, 257, 387), (249, 244, 386), (251, 242, 385), (384, 68, 240), (383, 73, 245), (250, 243, 382), (252, 241, 381), (380, 67, 239), (379, 89, 277), (378, 75, 255), (377, 74, 262), (268, 260, 376), (270, 258, 375), (374, 76, 256), (373, 81, 261), (269, 259, 372), (295, 290, 371), (281, 275, 370), (283, 273, 369), (368, 83, 271), (367, 82, 278), (280, 276, 366), (282, 274, 365), (364, 84, 272), (311, 310, 363), (297, 288, 362), (361, 97, 293), (301, 291, 360), (296, 289, 359), (298, 287, 358), (357, 90, 294), (300, 292, 356), (355, 105, 319), (292, 312, 308), (354, 313, 306), (314, 304, 353), (322, 309, 352), (291, 100, 307), (351, 99, 305), (98, 303, 350), (325, 324, 349), (348, 103, 317), (98, 315, 101), (311, 321, 347), (314, 316, 345), (322, 320, 344), (327, 323, 330), (110, 335, 329), (334, 111, 333), (336, 112, 339), (339, 332, 336), (335, 341, 108), (108, 329, 335), (332, 331, 336), (107, 332, 325), (323, 340, 337), (328, 338, 333), (324, 325, 339), (323, 329, 108), (340, 333, 337), (341, 109, 331), (331, 108, 341), (327, 330, 316), (103, 328, 340), (105, 342, 326), (320, 324, 342), (321, 325, 106), (101, 325, 321), (315, 107, 101), (102, 107, 315), (317, 103, 340), (104, 326, 328), (343, 338, 326), (324, 339, 343), (344, 320, 312), (322, 344, 309), (345, 102, 98), (314, 345, 304), (99, 318, 103), (306, 313, 104), (100, 320, 105), (308, 312, 346), (347, 106, 322), (311, 347, 310), (98, 101, 303), (314, 317, 327), (305, 99, 348), (106, 349, 320), (287, 311, 90), (91, 350, 287), (92, 351, 314), (289, 99, 351), (94, 291, 313), (293, 312, 96), (97, 352, 293), (288, 98, 91), (92, 353, 288), (93, 354, 99), (290, 313, 354), (95, 292, 100), (313, 319, 104), (307, 100, 355), (356, 95, 301), (87, 356, 301), (276, 300, 356), (299, 294, 97), (278, 299, 89), (82, 357, 278), (302, 287, 90), (271, 302, 82), (83, 358, 271), (297, 289, 92), (84, 359, 297), (273, 296, 359), (360, 94, 295), (86, 360, 295), (275, 301, 360), (300, 293, 96), (277, 300, 88), (89, 361, 277), (298, 288, 91), (272, 298, 83), (84, 362, 272), (294, 322, 97), (90, 363, 294), (285, 272, 83), (75, 364, 285), (256, 284, 364), (365, 85, 283), (258, 283, 77), (78, 365, 258), (366, 87, 281), (260, 281, 79), (80, 366, 260), (279, 278, 89), (81, 367, 279), (262, 286, 367), (286, 271, 82), (74, 368, 286), (255, 285, 368), (369, 84, 284), (257, 284, 76), (77, 369, 257), (370, 86, 282), (259, 282, 78), (79, 370, 259), (296, 290, 93), (85, 371, 296), (274, 295, 371), (372, 78, 270), (243, 270, 70), (71, 372, 243), (268, 261, 80), (72, 373, 268), (245, 267, 373), (265, 256, 75), (67, 374, 265), (240, 264, 374), (375, 77, 263), (242, 263, 69), (70, 375, 242), (376, 79, 269), (244, 269, 71), (72, 376, 244), (267, 262, 81), (73, 377, 267), (246, 266, 377), (266, 255, 74), (66, 378, 266), (239, 265, 378), (280, 277, 88), (80, 379, 280), (261, 279, 379), (247, 239, 66), (58, 380, 247), (223, 254, 380), (381, 68, 253), (225, 253, 60), (61, 381, 225), (382, 70, 251), (227, 251, 62), (63, 382, 227), (249, 245, 72), (64, 383, 249), (229, 248, 383), (254, 240, 67), (59, 384, 254), (224, 253, 384), (385, 69, 252), (226, 252, 61), (62, 385, 226), (386, 71, 250), (228, 250, 63), (64, 386, 228), (387, 76, 264), (241, 264, 68), (69, 387, 241), (388, 61, 237), (210, 237, 53), (54, 388, 210), (389, 63, 235), (212, 235, 55), (56, 389, 212), (233, 230, 65), (57, 390, 233), (214, 238, 390), (238, 223, 58), (50, 391, 238), (207, 232, 391), (392, 60, 231), (209, 231, 52), (53, 392, 209), (393, 62, 236), (211, 236, 54), (55, 393, 211), (234, 229, 64), (56, 394, 234), (213, 233, 394), (248, 246, 73), (65, 395, 248), (230, 247, 395), (221, 208, 51), (43, 396, 221), (192, 220, 396), (397, 53, 219), (194, 219, 45), (46, 397, 194), (398, 55, 217), (196, 217, 47), (48, 398, 196), (215, 214, 57), (49, 399, 215), (198, 222, 399), (222, 207, 50), (42, 400, 222), (191, 221, 400), (401, 52, 220), (193, 220, 44), (45, 401, 193), (402, 54, 218), (195, 218, 46), (47, 402, 195), (232, 224, 59), (51, 403, 232), (208, 231, 403), (206, 193, 44), (36, 404, 206), (37, 404, 184), (204, 195, 46), (38, 405, 204), (39, 405, 186), (202, 197, 48), (40, 406, 202), (41, 406, 188), (199, 192, 43), (35, 407, 199), (36, 407, 183), (205, 194, 45), (37, 408, 205), (38, 408, 185), (203, 196, 47), (39, 409, 203), (40, 409, 187), (201, 198, 49), (41, 410, 201), (34, 410, 189), (216, 213, 56), (48, 411, 216), (197, 215, 411), (412, 41, 33), (179, 412, 176), (413, 34, 179), (190, 413, 169), (414, 36, 177), (180, 414, 171), (415, 38, 32), (178, 415, 173), (416, 40, 181), (33, 416, 175), (417, 35, 190), (177, 417, 170), (418, 37, 180), (32, 418, 172), (200, 191, 42), (34, 419, 200), (35, 419, 182), (132, 181, 12), (132, 33, 420), (123, 180, 6), (123, 32, 421), (129, 178, 10), (129, 181, 422), (120, 177, 4), (120, 180, 423), (113, 179, 0), (113, 190, 424), (135, 33, 14), (135, 179, 425), (126, 32, 8), (126, 178, 426), (427, 39, 178), (181, 427, 174), (428, 31, 167), (143, 167, 23), (143, 168, 428), (429, 26, 163), (138, 163, 18), (138, 166, 429), (430, 28, 161), (140, 161, 20), (140, 164, 430), (431, 30, 168), (142, 168, 22), (142, 162, 431), (432, 25, 165), (144, 165, 17), (144, 167, 432), (433, 24, 166), (137, 166, 16), (137, 165, 433), (434, 27, 164), (139, 164, 19), (139, 163, 434), (435, 19, 147), (121, 147, 7), (121, 151, 435), (436, 16, 150), (114, 150, 3), (114, 152, 436), (437, 17, 152), (136, 152, 1), (136, 149, 437), (438, 21, 145), (127, 145, 11), (127, 148, 438), (439, 18, 151), (118, 151, 5), (118, 150, 439), (440, 23, 149), (133, 149, 15), (133, 146, 440), (441, 20, 148), (124, 148, 9), (124, 147, 441), (442, 29, 162), (141, 162, 21), (141, 161, 442), (117, 190, 2), (117, 177, 443), (444, 0, 135), (134, 135, 14), (15, 444, 134), (445, 14, 132), (131, 132, 12), (13, 445, 131), (446, 22, 146), (130, 146, 13), (130, 145, 446), (447, 12, 129), (128, 129, 10), (11, 447, 128), (448, 10, 126), (125, 126, 8), (9, 448, 125), (449, 8, 123), (122, 123, 6), (7, 449, 122), (450, 6, 120), (119, 120, 4), (5, 450, 119), (451, 4, 117), (116, 117, 2), (3, 451, 116), (452, 2, 113), (115, 113, 0), (1, 452, 115), (114, 3, 116), (118, 5, 119), (121, 7, 122), (124, 9, 125), (127, 11, 128), (130, 13, 131), (446, 145, 21), (133, 15, 134), (136, 1, 115), (442, 161, 28), (441, 147, 19), (440, 146, 22), (439, 150, 16), (438, 148, 20), (437, 149, 23), (436, 152, 17), (435, 151, 18), (154, 24, 153), (153, 25, 160), (160, 31, 159), (159, 30, 158), (158, 29, 157), (157, 28, 156), (156, 27, 155), (155, 26, 154), (154, 153, 160), (160, 159, 158), (158, 157, 156), (156, 155, 154), (154, 160, 156), (434, 163, 26), (433, 165, 25), (432, 167, 31), (431, 162, 29), (430, 164, 27), (429, 166, 24), (428, 168, 30), (181, 40, 187), (199, 43, 191), (32, 38, 185), (177, 36, 183), (33, 41, 188), (178, 39, 186), (180, 37, 184), (190, 35, 182), (179, 34, 189), (411, 215, 57), (200, 42, 198), (202, 48, 196), (204, 46, 194), (206, 44, 192), (201, 49, 197), (203, 47, 195), (205, 45, 193), (403, 231, 60), (217, 55, 211), (219, 53, 209), (400, 221, 51), (399, 222, 50), (216, 56, 212), (218, 54, 210), (396, 220, 52), (395, 247, 66), (394, 233, 65), (235, 63, 227), (237, 61, 225), (391, 232, 59), (390, 238, 58), (234, 64, 228), (236, 62, 226), (263, 77, 257), (249, 72, 244), (251, 70, 242), (384, 253, 68), (383, 248, 73), (250, 71, 243), (252, 69, 241), (380, 254, 67), (379, 279, 89), (378, 265, 75), (377, 266, 74), (268, 80, 260), (270, 78, 258), (374, 264, 76), (373, 267, 81), (269, 79, 259), (295, 94, 290), (281, 87, 275), (283, 85, 273), (368, 285, 83), (367, 286, 82), (280, 88, 276), (282, 86, 274), (364, 284, 84), (297, 92, 288), (361, 299, 97), (301, 95, 291), (296, 93, 289), (298, 91, 287), (357, 302, 90), (300, 96, 292), (355, 100, 105), (348, 99, 103), (98, 102, 315), (311, 101, 321), (346, 312, 320), (314, 327, 316), (322, 106, 320), (102, 330, 107), (340, 328, 333), (339, 325, 332), (330, 108, 331), (336, 109, 341), (110, 111, 334), (334, 112, 336), (336, 341, 110), (341, 335, 110), (110, 334, 336), (336, 331, 109), (334, 339, 112), (110, 333, 111), (337, 110, 329), (338, 334, 333), (333, 110, 337), (339, 334, 338), (107, 331, 332), (107, 330, 331), (323, 337, 329), (328, 326, 338), (323, 108, 330), (316, 330, 102), (103, 318, 328), (318, 104, 328), (326, 342, 324), (105, 320, 342), (101, 107, 325), (327, 340, 323), (327, 317, 340), (104, 319, 326), (319, 105, 326), (343, 339, 338), (324, 343, 326), (309, 344, 312), (345, 316, 102), (304, 345, 98), (99, 104, 318), (99, 306, 104), (100, 346, 320), (100, 308, 346), (347, 321, 106), (310, 347, 322), (303, 101, 311), (314, 348, 317), (314, 305, 348), (320, 349, 324), (106, 325, 349), (350, 303, 311), (287, 350, 311), (91, 98, 350), (314, 351, 305), (92, 289, 351), (289, 93, 99), (313, 291, 307), (291, 95, 100), (352, 309, 312), (293, 352, 312), (97, 322, 352), (353, 304, 98), (288, 353, 98), (92, 314, 353), (99, 354, 306), (93, 290, 354), (290, 94, 313), (100, 292, 308), (292, 96, 312), (313, 355, 319), (313, 307, 355), (356, 292, 95), (87, 276, 356), (276, 88, 300), (299, 357, 294), (278, 357, 299), (82, 302, 357), (302, 358, 287), (271, 358, 302), (83, 298, 358), (297, 359, 289), (84, 273, 359), (273, 85, 296), (360, 291, 94), (86, 275, 360), (275, 87, 301), (300, 361, 293), (277, 361, 300), (89, 299, 361), (298, 362, 288), (272, 362, 298), (84, 297, 362), (363, 310, 322), (294, 363, 322), (90, 311, 363), (285, 364, 272), (75, 256, 364), (256, 76, 284), (365, 274, 85), (258, 365, 283), (78, 282, 365), (366, 276, 87), (260, 366, 281), (80, 280, 366), (279, 367, 278), (81, 262, 367), (262, 74, 286), (286, 368, 271), (74, 255, 368), (255, 75, 285), (369, 273, 84), (257, 369, 284), (77, 283, 369), (370, 275, 86), (259, 370, 282), (79, 281, 370), (296, 371, 290), (85, 274, 371), (274, 86, 295), (372, 259, 78), (243, 372, 270), (71, 269, 372), (268, 373, 261), (72, 245, 373), (245, 73, 267), (265, 374, 256), (67, 240, 374), (240, 68, 264), (375, 258, 77), (242, 375, 263), (70, 270, 375), (376, 260, 79), (244, 376, 269), (72, 268, 376), (267, 377, 262), (73, 246, 377), (246, 66, 266), (266, 378, 255), (66, 239, 378), (239, 67, 265), (280, 379, 277), (80, 261, 379), (261, 81, 279), (247, 380, 239), (58, 223, 380), (223, 59, 254), (381, 241, 68), (225, 381, 253), (61, 252, 381), (382, 243, 70), (227, 382, 251), (63, 250, 382), (249, 383, 245), (64, 229, 383), (229, 65, 248), (254, 384, 240), (59, 224, 384), (224, 60, 253), (385, 242, 69), (226, 385, 252), (62, 251, 385), (386, 244, 71), (228, 386, 250), (64, 249, 386), (387, 257, 76), (241, 387, 264), (69, 263, 387), (388, 226, 61), (210, 388, 237), (54, 236, 388), (389, 228, 63), (212, 389, 235), (56, 234, 389), (233, 390, 230), (57, 214, 390), (214, 50, 238), (238, 391, 223), (50, 207, 391), (207, 51, 232), (392, 225, 60), (209, 392, 231), (53, 237, 392), (393, 227, 62), (211, 393, 236), (55, 235, 393), (234, 394, 229), (56, 213, 394), (213, 57, 233), (248, 395, 246), (65, 230, 395), (230, 58, 247), (221, 396, 208), (43, 192, 396), (192, 44, 220), (397, 210, 53), (194, 397, 219), (46, 218, 397), (398, 212, 55), (196, 398, 217), (48, 216, 398), (215, 399, 214), (49, 198, 399), (198, 42, 222), (222, 400, 207), (42, 191, 400), (191, 43, 221), (401, 209, 52), (193, 401, 220), (45, 219, 401), (402, 211, 54), (195, 402, 218), (47, 217, 402), (232, 403, 224), (51, 208, 403), (208, 52, 231), (206, 404, 193), (36, 184, 404), (37, 205, 404), (204, 405, 195), (38, 186, 405), (39, 203, 405), (202, 406, 197), (40, 188, 406), (41, 201, 406), (199, 407, 192), (35, 183, 407), (36, 206, 407), (205, 408, 194), (37, 185, 408), (38, 204, 408), (203, 409, 196), (39, 187, 409), (40, 202, 409), (201, 410, 198), (41, 189, 410), (34, 200, 410), (216, 411, 213), (48, 197, 411), (197, 49, 215), (412, 189, 41), (176, 412, 33), (413, 182, 34), (169, 413, 179), (414, 184, 36), (171, 414, 177), (415, 186, 38), (173, 415, 32), (416, 188, 40), (175, 416, 181), (417, 183, 35), (170, 417, 190), (418, 185, 37), (172, 418, 180), (200, 419, 191), (34, 182, 419), (35, 199, 419), (420, 175, 181), (132, 420, 181), (132, 14, 33), (421, 172, 180), (123, 421, 180), (123, 8, 32), (422, 174, 178), (129, 422, 178), (129, 12, 181), (423, 171, 177), (120, 423, 177), (120, 6, 180), (424, 169, 179), (113, 424, 179), (113, 2, 190), (425, 176, 33), (135, 425, 33), (135, 0, 179), (426, 173, 32), (126, 426, 32), (126, 10, 178), (427, 187, 39), (174, 427, 178), (428, 159, 31), (143, 428, 167), (143, 22, 168), (429, 154, 26), (138, 429, 163), (138, 16, 166), (430, 156, 28), (140, 430, 161), (140, 19, 164), (431, 158, 30), (142, 431, 168), (142, 21, 162), (432, 160, 25), (144, 432, 165), (144, 23, 167), (433, 153, 24), (137, 433, 166), (137, 17, 165), (434, 155, 27), (139, 434, 164), (139, 18, 163), (435, 139, 19), (121, 435, 147), (121, 5, 151), (436, 137, 16), (114, 436, 150), (114, 1, 152), (437, 144, 17), (136, 437, 152), (136, 15, 149), (438, 141, 21), (127, 438, 145), (127, 9, 148), (439, 138, 18), (118, 439, 151), (118, 3, 150), (440, 143, 23), (133, 440, 149), (133, 13, 146), (441, 140, 20), (124, 441, 148), (124, 7, 147), (442, 157, 29), (141, 442, 162), (141, 20, 161), (443, 170, 190), (117, 443, 190), (117, 4, 177), (444, 115, 0), (134, 444, 135), (15, 136, 444), (445, 134, 14), (131, 445, 132), (13, 133, 445), (446, 142, 22), (130, 446, 146), (130, 11, 145), (447, 131, 12), (128, 447, 129), (11, 130, 447), (448, 128, 10), (125, 448, 126), (9, 127, 448), (449, 125, 8), (122, 449, 123), (7, 124, 449), (450, 122, 6), (119, 450, 120), (5, 121, 450), (451, 119, 4), (116, 451, 117), (3, 118, 451), (452, 116, 2), (115, 452, 113), (1, 114, 452)])
me_cylinder_001.materials.append(mat_material_006)
me_cylinder_001.use_remesh_preserve_volume = False
me_cylinder_001.use_remesh_preserve_attributes = False
me_cylinder_001.use_mirror_vertex_groups = False
me_cylinder_001.update()

# ---- objects
ob_area = bpy.data.objects.new('Area', light_area)
ob_plane = bpy.data.objects.new('Plane', me_plane)
ob_cylinder_002 = bpy.data.objects.new('Cylinder.002', me_cylinder_009)
ob_cylinder_001 = bpy.data.objects.new('Cylinder.001', me_cylinder_008)
ob_cylinder_006 = bpy.data.objects.new('Cylinder.006', me_cylinder_007)
ob_cylinder_005 = bpy.data.objects.new('Cylinder.005', me_cylinder_006)
ob_cylinder_004 = bpy.data.objects.new('Cylinder.004', me_cylinder_005)
ob_cylinder_003 = bpy.data.objects.new('Cylinder.003', me_cylinder_004)
ob_cylinder = bpy.data.objects.new('Cylinder', me_cylinder_001)
ob_empty_001 = bpy.data.objects.new('Empty.001', None)
ob_empty = bpy.data.objects.new('Empty', None)
ob_lamp = bpy.data.objects.new('Lamp', light_lamp)
ob_camera = bpy.data.objects.new('Camera', cam_camera)

# ---- transforms, parenting, visibility, modifiers, constraints
ob_area.location = (0.8661, -2.906, 1.599)
ob_area.rotation_euler = (1.046, 0.5725, -0.1336)
ob_area.lineart.crease_threshold = 0.0
ob_plane.location = (0.5699, -0.3332, -0.2478)
ob_plane.scale = (40.34, 40.34, 40.34)
ob_plane.lineart.crease_threshold = 0.0
ob_cylinder_002.location = (-0.5363, 0.07558, 1.515)
ob_cylinder_002.rotation_euler = (-0.3724, -0.0, 7.738)
ob_cylinder_002.scale = (0.01694, 0.01818, 0.02394)
ob_cylinder_002.lineart.crease_threshold = 0.0
ob_cylinder_001.location = (-0.545, -0.04713, 1.529)
ob_cylinder_001.rotation_euler = (-0.3724, 0.0, 3.091)
ob_cylinder_001.scale = (0.01694, 0.01791, 0.02257)
ob_cylinder_001.lineart.crease_threshold = 0.0
ob_cylinder_006.location = (-0.0093, 0.2937, -0.1784)
ob_cylinder_006.scale = (0.04701, 0.02795, 0.04821)
ob_cylinder_006.lineart.crease_threshold = 0.0
ob_cylinder_005.location = (1.322, 0.2475, -0.1536)
ob_cylinder_005.rotation_euler = (0.0, 0.0218, 0.0)
ob_cylinder_005.scale = (0.04314, 0.0236, 0.04353)
ob_cylinder_005.lineart.crease_threshold = 0.0
ob_cylinder_004.location = (0.8251, -0.2554, -0.1536)
ob_cylinder_004.rotation_euler = (0.0, 0.6096, 0.0)
ob_cylinder_004.scale = (0.04314, 0.0236, 0.04353)
ob_cylinder_004.lineart.crease_threshold = 0.0
ob_cylinder_003.location = (0.005599, -0.2869, -0.1784)
ob_cylinder_003.scale = (0.04701, 0.02795, 0.04821)
ob_cylinder_003.lineart.crease_threshold = 0.0
ob_cylinder.location = (0.8215, 0.001937, 0.7754)
ob_cylinder.rotation_euler = (-0.0, 1.571, 0.0)
ob_cylinder.scale = (0.2873, 0.2603, 0.2873)
ob_cylinder.lineart.crease_threshold = 0.0
ob_empty_001.location = (0.7109, 0.06477, 0.5675)
ob_empty_001.rotation_euler = (1.571, -0.002013, 3.142)
ob_empty_001.scale = (2.683, 2.683, 2.683)
ob_empty_001.empty_display_type = 'IMAGE'
ob_empty_001.empty_image_offset = (0.0, 0.0)
ob_empty_001.hide_viewport = True
ob_empty_001.lineart.crease_threshold = 0.0
ob_empty.location = (-2.833, -0.01486, -0.005266)
ob_empty.rotation_euler = (-4.712, -0.0, 0.0)
ob_empty.scale = (5.853, 5.853, 5.853)
ob_empty.empty_display_type = 'IMAGE'
ob_empty.empty_image_offset = (0.0, 0.0)
ob_empty.hide_viewport = True
ob_empty.lineart.crease_threshold = 0.0
ob_lamp.location = (3.614, -1.992, 2.006)
ob_lamp.rotation_euler = (0.8178, -0.2599, 0.1422)
ob_lamp.lock_rotations_4d = False
ob_lamp.empty_display_type = 'ARROWS'
ob_lamp.color = (0.0, 0.0, 0.0, 0.0)
ob_lamp.lineart.crease_threshold = 0.0
ob_camera.location = (-4.379, -3.705, 3.325)
ob_camera.rotation_euler = (1.151, -0.02245, -0.9389)
ob_camera.lock_rotations_4d = False
ob_camera.empty_display_type = 'ARROWS'
ob_camera.color = (0.0, 0.0, 0.0, 0.0)
ob_camera.display_type = 'WIRE'
ob_camera.lineart.crease_threshold = 0.0

# ---- collection membership
col_collection_1.objects.link(ob_area)
col_collection_1.objects.link(ob_plane)
col_collection_1.objects.link(ob_cylinder_002)
col_collection_1.objects.link(ob_cylinder_001)
col_collection_1.objects.link(ob_cylinder_006)
col_collection_1.objects.link(ob_cylinder_005)
col_collection_1.objects.link(ob_cylinder_004)
col_collection_1.objects.link(ob_cylinder_003)
col_collection_1.objects.link(ob_cylinder)
col_collection_1.objects.link(ob_empty_001)
col_collection_1.objects.link(ob_empty)
col_collection_1.objects.link(ob_lamp)
col_collection_1.objects.link(ob_camera)

# ---- scene / render settings (as saved in the file)
scene.camera = ob_camera
scene.frame_start = 1; scene.frame_end = 250; scene.frame_set(0)
scene.render.engine = 'CYCLES'
scene.render.dither_intensity = 0.0
scene.cycles.use_denoising = False
scene.cycles.samples = 128
scene.cycles.sampling_pattern = 'TABULATED_SOBOL'
scene.cycles.use_adaptive_sampling = False
scene.cycles.use_light_tree = False
scene.cycles.blur_glossy = 0.0
scene.cycles.sample_clamp_indirect = 0.0
scene.view_settings.view_transform = 'Standard'
bpy.context.view_layer.update()
